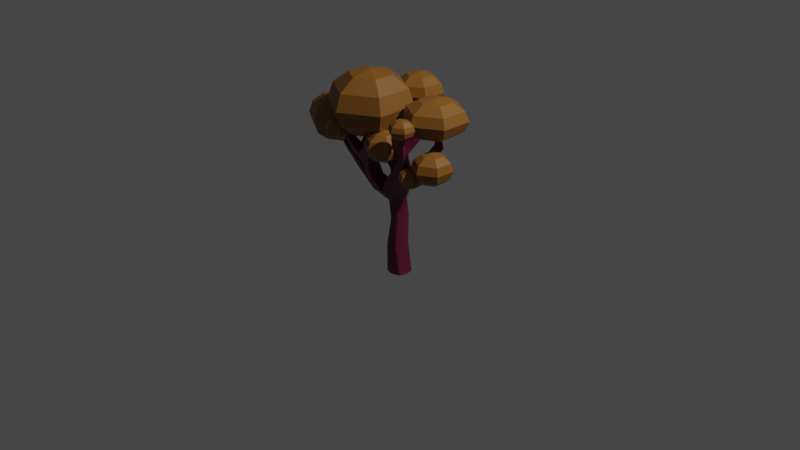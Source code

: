 # Source: arbolTarde1.blend  (saved by Blender 2.80.75; exported with 4.5.12 LTS)
import bpy
from mathutils import Matrix  # noqa: F401  (used for matrix-valued properties, if any)

bpy.ops.wm.read_factory_settings(use_empty=True)
scene = bpy.context.scene
scene.name = 'Scene'

# ---- collections
col_collection = bpy.data.collections.new('Collection'); scene.collection.children.link(col_collection)

# ---- materials (node trees are filled in below, after node groups)
mat_tronco = bpy.data.materials.new('tronco')
mat_tronco.use_transparent_shadow = False
mat_hojas = bpy.data.materials.new('Hojas')
mat_hojas.use_transparent_shadow = False

# ---- material node trees
mat_tronco.use_nodes = True; mat_tronco.node_tree.nodes.clear()
_N = mat_tronco.node_tree.nodes; _L = mat_tronco.node_tree.links
n0 = _N.new('ShaderNodeOutputMaterial'); n0.name = 'Material Output'; n0.location = (300, 300)
n1 = _N.new('ShaderNodeBsdfPrincipled'); n1.name = 'Principled BSDF'; n1.location = (10, 300)
n1.distribution = 'GGX'
n1.subsurface_method = 'BURLEY'
n1.inputs[0].default_value = (0.1299, 0.007483, 0.03607, 1.0)
n1.inputs[3].default_value = 1.45
n1.inputs[27].default_value = (0.0, 0.0, 0.0, 1.0)
n1.inputs[28].default_value = 1.0
_L.new(n1.outputs[0], n0.inputs[0])
n0.is_active_output = True
mat_hojas.use_nodes = True; mat_hojas.node_tree.nodes.clear()
_N = mat_hojas.node_tree.nodes; _L = mat_hojas.node_tree.links
n0 = _N.new('ShaderNodeOutputMaterial'); n0.name = 'Material Output'; n0.location = (300, 300)
n1 = _N.new('ShaderNodeBsdfPrincipled'); n1.name = 'Principled BSDF'; n1.location = (10, 300)
n1.distribution = 'GGX'
n1.subsurface_method = 'BURLEY'
n1.inputs[0].default_value = (0.2476, 0.1003, 0.01369, 1.0)
n1.inputs[3].default_value = 1.45
n1.inputs[27].default_value = (0.0, 0.0, 0.0, 1.0)
n1.inputs[28].default_value = 1.0
_L.new(n1.outputs[0], n0.inputs[0])
n0.is_active_output = True

# ---- world
world_world = bpy.data.worlds.new('World'); scene.world = world_world
world_world.use_nodes = True; world_world.node_tree.nodes.clear()
_N = world_world.node_tree.nodes; _L = world_world.node_tree.links
n0 = _N.new('ShaderNodeOutputWorld'); n0.name = 'World Output'; n0.location = (300, 300)
n1 = _N.new('ShaderNodeBackground'); n1.name = 'Background'; n1.location = (10, 300)
n1.inputs[0].default_value = (0.05088, 0.05088, 0.05088, 1.0)
_L.new(n1.outputs[0], n0.inputs[0])
n0.is_active_output = True
world_world.color = (0.05088, 0.05088, 0.05088)
world_world.use_sun_shadow = False
world_world.sun_shadow_jitter_overblur = 0.0

# ---- cameras
cam_camera = bpy.data.cameras.new('Camera')
cam_camera.clip_end = 100.0
cam_camera.ortho_scale = 7.314

# ---- lights
light_light = bpy.data.lights.new('Light', 'POINT')
light_light.transmission_factor = 0.0
light_light.energy = 1000.0
light_light.shadow_soft_size = 0.1
light_light.shadow_maximum_resolution = 0.006
light_light.use_absolute_resolution = True

# ---- meshes
me_mesh = bpy.data.meshes.new('Mesh')
me_mesh.from_pydata([(-0.5967, -2.04, 0.4062), (0.5839, -2.04, 0.3559), (-0.3936, 0.6671, 0.4062), (0.2215, 0.6671, 0.3559), (-0.2298, 0.6671, -0.3156), (0.209, 0.6671, -0.3718), (-0.5516, -2.04, -0.3635), (0.6137, -2.04, -0.4214), (0.3919, 0.0, 0.3559), (-0.206, 0.0, 0.4062), (-0.239, 0.0, -0.3635), (0.3093, 0.0, -0.4214), (0.1649, -1.02, 0.3559), (-0.5972, -1.02, 0.4062), (-0.538, -1.02, -0.3635), (0.2664, -1.02, -0.4214), (-1.076, 1.1, 0.9517), (0.6209, 1.121, 1.007), (0.1194, 1.121, -0.7252), (-0.4699, 1.121, -0.8538), (-0.2489, 1.1, 0.9517), (-0.06193, 1.121, -0.7482), (-0.01689, 0.6671, -0.4257), (-0.01131, 0.0, -0.5), (-0.1634, -1.02, -0.5), (-2.98e-08, -2.04, -0.5), (-2.98e-08, -2.04, 0.5), (-0.2158, -1.02, 0.5), (0.09792, 0.0, 0.5), (-0.09739, 0.6671, 0.5), (0.6973, 1.121, 0.002764), (-0.07931, 1.146, -0.01449), (-0.8706, 1.146, -0.04573), (-0.4718, 0.6671, 0.0002607), (-0.3416, 0.0, 0.0), (-0.7189, -1.02, 0.0), (-0.7472, -2.04, 0.0), (-2.98e-08, -2.04, 0.0), (0.7472, -2.04, 0.0), (0.3206, -1.02, 0.0), (0.4945, 0.0, 0.0), (0.4138, 0.6671, 0.0), (1.528, 2.341, 1.244), (2.103, 2.364, 1.13), (1.963, 2.638, 0.7538), (1.404, 2.616, 0.8675), (-1.414, 1.583, 1.24), (-0.7943, 1.577, 1.24), (-0.7687, 1.611, 0.5077), (-1.404, 1.616, 0.5077), (-1.496, 2.053, 1.369), (-0.9238, 2.065, 1.369), (-0.8975, 2.297, 0.8483), (-1.495, 2.289, 0.8483), (-1.975, 2.421, 1.622), (-1.475, 2.425, 1.622), (-1.475, 2.613, 1.198), (-1.975, 2.611, 1.198), (2.224, 2.664, 1.449), (2.624, 2.68, 1.367), (2.476, 2.879, 1.094), (2.086, 2.863, 1.176), (-0.7336, 1.951, -0.3283), (-1.472, 1.951, -0.3283), (-0.7289, 1.951, -1.071), (-1.472, 1.951, -1.071), (3.122, 2.988, 2.101), (3.51, 3.013, 2.023), (3.356, 3.239, 1.798), (2.968, 3.214, 1.876), (3.35, 3.908, 2.263), (3.601, 3.898, 2.212), (3.5, 3.916, 1.961), (3.249, 3.926, 2.011), (-2.166, 3.268, 2.217), (-1.93, 3.268, 2.217), (-1.93, 3.356, 2.017), (-2.166, 3.356, 2.017), (-0.3523, 2.516, 1.671), (-0.3446, 2.678, 1.303), (-0.762, 2.901, 1.55), (-0.762, 2.769, 1.85), (0.2543, 2.87, 1.914), (0.5244, 2.91, 1.776), (0.3481, 3.083, 1.751), (0.1282, 3.05, 1.864), (-1.079, 2.996, 0.5225), (-1.471, 2.996, 0.5225), (-1.777, 3.198, 0.7458), (-1.458, 3.198, 0.7458), (-1.311, 3.841, 0.4719), (-1.528, 3.841, 0.5184), (-1.545, 3.994, 0.6547), (-1.368, 3.994, 0.6169), (-2.824, 1.737, 0.9517), (-2.845, 1.746, 0.5418), (-3.203, 2.107, 1.001), (-3.203, 2.116, 0.5077), (-4.399, 2.495, 0.9517), (-4.42, 2.542, 0.5418), (-4.519, 2.657, 1.001), (-4.519, 2.691, 0.5077), (-0.2143, 2.631, -1.307), (-0.7924, 2.631, -1.307), (-0.2143, 2.631, -1.885), (-0.7924, 2.631, -1.885), (-0.3221, 4.12, -1.629), (-0.6847, 4.12, -1.629), (-0.3221, 4.12, -1.991), (-0.6847, 4.12, -1.991), (2.062, 1.975, -0.5058), (1.601, 1.99, -0.1886), (1.395, 1.975, -0.8581), (0.9999, 1.975, -0.5223), (3.408, 2.88, -0.5099), (3.036, 2.893, -0.253), (2.838, 2.88, -0.8522), (2.496, 2.88, -0.5773), (2.618, 4.144, -0.5905), (2.456, 4.149, -0.4785), (2.369, 4.144, -0.7396), (2.22, 4.144, -0.6198), (0.4593, 1.721, 1.098), (0.4734, 1.881, 0.4073), (1.233, 1.88, 0.3769), (1.229, 1.743, 1.069), (0.9677, 2.031, 1.171), (0.9173, 2.249, 0.6374), (1.594, 2.259, 0.5654), (1.659, 2.053, 1.1), (0.8281, 1.432, 1.038), (0.05782, 1.41, 1.025), (0.1371, 1.514, 0.1772), (0.9629, 1.501, 0.1885), (-0.9758, 1.536, -0.9998), (-0.1967, 1.536, -0.895), (-0.3737, 1.549, -0.1693), (-1.148, 1.549, -0.1906), (2.752, 2.428, -0.5079), (2.367, 2.441, -0.2208), (1.772, 2.428, -0.5498), (2.119, 2.428, -0.8551), (3.013, 3.512, -0.5502), (2.746, 3.521, -0.3657), (2.358, 3.512, -0.5986), (2.604, 3.512, -0.7959), (3.211, 3.196, -0.53), (2.891, 3.207, -0.3094), (2.427, 3.196, -0.5879), (2.721, 3.196, -0.824), (-0.472, 2.291, -1.478), (-0.472, 2.291, -0.8176), (-1.132, 2.291, -0.8176), (-1.132, 2.291, -1.478), (-0.2682, 3.375, -1.938), (-0.2682, 3.375, -1.468), (-0.7386, 3.375, -1.468), (-0.7386, 3.375, -1.938), (-0.2951, 3.748, -1.965), (-0.2951, 3.748, -1.548), (-0.7116, 3.748, -1.548), (-0.7116, 3.748, -1.965), (-0.2412, 3.003, -1.912), (-0.2412, 3.003, -1.387), (-0.7655, 3.003, -1.387), (-0.7655, 3.003, -1.912), (-1.915, 1.399, 0.9517), (-1.926, 1.405, 0.2445), (-2.294, 1.908, 0.5077), (-2.294, 1.895, 1.121), (-3.611, 2.074, 0.9517), (-3.633, 2.099, 0.5418), (-3.861, 2.389, 0.5077), (-3.861, 2.355, 1.001), (-4.005, 2.265, 0.9517), (-4.026, 2.312, 0.5418), (-4.19, 2.54, 0.5077), (-4.19, 2.506, 1.001), (-3.217, 1.924, 0.9517), (-3.239, 1.933, 0.5418), (-3.532, 2.24, 0.5077), (-3.532, 2.214, 1.001), (2.044, 1.973, 0.2781), (2.036, 1.884, 0.7254), (2.27, 2.218, 0.4), (2.314, 2.085, 0.7454), (3.023, 1.878, 0.2257), (3.034, 1.83, 0.467), (3.131, 2.01, 0.2914), (3.168, 1.939, 0.4778), (-2.498, 2.072, -0.3385), (-2.498, 2.063, -0.9157), (-2.657, 2.345, -0.4322), (-2.657, 2.345, -0.9375), (-3.489, 2.756, -0.542), (-3.493, 2.754, -0.7452), (-3.402, 2.847, -0.575), (-3.402, 2.847, -0.7528), (3.694, 2.255, 0.1898), (3.449, 2.264, 0.3839), (4.095, 2.531, 0.1886), (3.862, 2.54, 0.3642), (4.437, 2.419, 0.2404), (4.324, 2.423, 0.3326), (4.628, 2.551, 0.2399), (4.517, 2.555, 0.3232)], [], [(0, 26, 27, 13), (74, 75, 76, 77), (14, 24, 25, 6), (36, 37, 26, 0), (1, 38, 39, 12), (36, 0, 13, 35), (9, 28, 29, 2), (34, 9, 2, 33), (4, 22, 23, 10), (8, 40, 41, 3), (13, 27, 28, 9), (35, 13, 9, 34), (10, 23, 24, 14), (12, 39, 40, 8), (2, 29, 20, 16), (3, 41, 30, 17), (22, 4, 19, 21), (33, 2, 16, 32), (70, 71, 72, 73), (5, 22, 21, 18), (23, 22, 5, 11), (24, 23, 11, 15), (25, 24, 15, 7), (26, 37, 38, 1), (27, 26, 1, 12), (28, 27, 12, 8), (29, 28, 8, 3), (20, 29, 3, 17), (119, 118, 120, 121), (107, 106, 108, 109), (4, 33, 32, 19), (10, 34, 33, 4), (14, 35, 34, 10), (6, 36, 35, 14), (6, 25, 37, 36), (38, 37, 25, 7), (39, 38, 7, 15), (40, 39, 15, 11), (41, 40, 11, 5), (30, 41, 5, 18), (20, 17, 130, 131), (17, 30, 133, 130), (30, 31, 132, 133), (31, 20, 131, 132), (16, 20, 47, 46), (20, 31, 48, 47), (31, 32, 49, 48), (99, 98, 100, 101), (46, 47, 51, 50), (47, 48, 52, 51), (48, 49, 53, 52), (49, 46, 50, 53), (50, 51, 55, 54), (82, 83, 84, 85), (90, 91, 92, 93), (53, 50, 54, 57), (42, 43, 59, 58), (43, 44, 60, 59), (44, 45, 61, 60), (45, 42, 58, 61), (32, 31, 136, 137), (31, 21, 135, 136), (21, 19, 134, 135), (19, 32, 137, 134), (58, 59, 67, 66), (59, 60, 68, 67), (60, 61, 69, 68), (61, 58, 66, 69), (66, 67, 71, 70), (67, 68, 72, 71), (68, 69, 73, 72), (69, 66, 70, 73), (54, 55, 75, 74), (55, 56, 76, 75), (56, 57, 77, 76), (57, 54, 74, 77), (51, 52, 79, 78), (52, 56, 80, 79), (56, 55, 81, 80), (55, 51, 78, 81), (78, 79, 83, 82), (79, 80, 84, 83), (80, 81, 85, 84), (81, 78, 82, 85), (52, 53, 87, 86), (53, 57, 88, 87), (57, 56, 89, 88), (56, 52, 86, 89), (86, 87, 91, 90), (87, 88, 92, 91), (88, 89, 93, 92), (89, 86, 90, 93), (32, 16, 166, 167), (16, 46, 169, 166), (46, 49, 168, 169), (49, 32, 167, 168), (95, 94, 178, 179), (94, 96, 181, 178), (96, 97, 180, 181), (97, 95, 179, 180), (63, 62, 151, 152), (62, 64, 150, 151), (64, 65, 153, 150), (65, 63, 152, 153), (103, 102, 163, 164), (102, 104, 162, 163), (104, 105, 165, 162), (105, 103, 164, 165), (31, 30, 110, 111), (30, 18, 112, 110), (18, 21, 113, 112), (21, 31, 111, 113), (203, 202, 204, 205), (110, 112, 141, 138), (112, 113, 140, 141), (113, 111, 139, 140), (115, 114, 146, 147), (114, 116, 149, 146), (116, 117, 148, 149), (117, 115, 147, 148), (123, 122, 126, 127), (124, 123, 127, 128), (187, 186, 188, 189), (122, 125, 129, 126), (127, 126, 42, 45), (128, 127, 45, 44), (129, 128, 44, 43), (126, 129, 43, 42), (131, 130, 125, 122), (132, 131, 122, 123), (133, 132, 123, 124), (130, 133, 124, 125), (135, 134, 65, 64), (136, 135, 64, 62), (137, 136, 62, 63), (195, 194, 196, 197), (139, 138, 114, 115), (140, 139, 115, 117), (141, 140, 117, 116), (138, 141, 116, 114), (143, 142, 118, 119), (144, 143, 119, 121), (145, 144, 121, 120), (142, 145, 120, 118), (147, 146, 142, 143), (148, 147, 143, 144), (149, 148, 144, 145), (146, 149, 145, 142), (151, 150, 104, 102), (152, 151, 102, 103), (153, 152, 103, 105), (150, 153, 105, 104), (155, 154, 158, 159), (156, 155, 159, 160), (157, 156, 160, 161), (154, 157, 161, 158), (159, 158, 108, 106), (160, 159, 106, 107), (161, 160, 107, 109), (158, 161, 109, 108), (163, 162, 154, 155), (164, 163, 155, 156), (165, 164, 156, 157), (162, 165, 157, 154), (167, 166, 94, 95), (168, 167, 95, 97), (169, 168, 97, 96), (166, 169, 96, 94), (171, 170, 174, 175), (172, 171, 175, 176), (173, 172, 176, 177), (170, 173, 177, 174), (175, 174, 98, 99), (176, 175, 99, 101), (177, 176, 101, 100), (174, 177, 100, 98), (179, 178, 170, 171), (180, 179, 171, 172), (181, 180, 172, 173), (178, 181, 173, 170), (125, 124, 182, 183), (124, 128, 184, 182), (128, 129, 185, 184), (129, 125, 183, 185), (183, 182, 186, 187), (182, 184, 188, 186), (184, 185, 189, 188), (185, 183, 187, 189), (134, 137, 190, 191), (137, 63, 192, 190), (63, 65, 193, 192), (65, 134, 191, 193), (191, 190, 194, 195), (190, 192, 196, 194), (192, 193, 197, 196), (193, 191, 195, 197), (111, 110, 198, 199), (110, 138, 200, 198), (138, 139, 201, 200), (139, 111, 199, 201), (199, 198, 202, 203), (198, 200, 204, 202), (200, 201, 205, 204), (201, 199, 203, 205)])
me_mesh.polygons.foreach_set('use_smooth', [True] * 204)
_k = set([(0, 13), (0, 26), (0, 36), (1, 12), (1, 26), (1, 38), (2, 9), (2, 16), (3, 8), (3, 17), (4, 10), (4, 19), (5, 11), (5, 18), (6, 14), (6, 25), (6, 36), (7, 15), (7, 25), (7, 38), (8, 12), (9, 13), (10, 14), (11, 15), (16, 20), (16, 32), (16, 46), (16, 166), (17, 20), (17, 130), (18, 21), (18, 112), (19, 134), (20, 31), (20, 47), (20, 131), (21, 31), (21, 113), (21, 135), (30, 31), (30, 110), (30, 133), (31, 32), (31, 48), (31, 111), (31, 132), (31, 136), (32, 49), (32, 137), (32, 167), (42, 58), (42, 126), (43, 59), (43, 129), (44, 60), (44, 128), (45, 61), (45, 127), (46, 49), (46, 50), (46, 169), (47, 51), (48, 52), (49, 53), (49, 168), (50, 54), (51, 52), (51, 78), (52, 53), (52, 56), (52, 79), (52, 86), (53, 57), (53, 87), (54, 74), (55, 56), (55, 75), (55, 81), (56, 57), (56, 76), (56, 80), (56, 89), (57, 77), (57, 88), (58, 61), (58, 66), (59, 67), (60, 68), (61, 69), (62, 136), (62, 151), (63, 65), (63, 152), (63, 192), (64, 135), (64, 150), (65, 153), (65, 193), (66, 70), (67, 71), (68, 72), (69, 73), (70, 71), (70, 73), (71, 72), (72, 73), (74, 75), (74, 77), (75, 76), (76, 77), (78, 82), (79, 83), (80, 84), (81, 85), (82, 83), (82, 85), (83, 84), (84, 85), (86, 87), (86, 89), (86, 90), (87, 88), (87, 91), (88, 89), (88, 92), (89, 93), (90, 91), (90, 93), (91, 92), (92, 93), (94, 95), (94, 96), (94, 166), (94, 178), (95, 97), (95, 167), (95, 179), (96, 97), (96, 169), (96, 181), (97, 168), (97, 180), (98, 99), (98, 100), (98, 174), (99, 101), (99, 175), (100, 101), (100, 177), (101, 176), (102, 151), (102, 163), (103, 152), (103, 164), (104, 150), (104, 162), (105, 153), (105, 165), (106, 107), (106, 108), (106, 159), (107, 109), (107, 160), (108, 109), (108, 158), (109, 161), (110, 111), (110, 112), (110, 198), (111, 113), (111, 199), (112, 113), (112, 141), (113, 140), (114, 138), (114, 146), (115, 139), (115, 147), (116, 117), (116, 141), (116, 149), (117, 140), (117, 148), (118, 119), (118, 120), (118, 142), (119, 121), (119, 143), (120, 121), (120, 145), (121, 144), (122, 126), (122, 131), (123, 127), (123, 132), (124, 125), (124, 133), (124, 182), (125, 130), (125, 183), (128, 129), (128, 184), (129, 185), (134, 137), (134, 191), (137, 190), (138, 139), (138, 200), (139, 201), (142, 146), (143, 147), (144, 148), (145, 149), (154, 158), (154, 162), (155, 159), (155, 163), (156, 160), (156, 164), (157, 161), (157, 165), (167, 168), (170, 174), (170, 178), (171, 175), (171, 179), (172, 176), (172, 180), (173, 177), (173, 181), (182, 183), (182, 186), (183, 185), (183, 187), (184, 188), (185, 189), (186, 187), (186, 188), (187, 189), (188, 189), (190, 194), (191, 195), (192, 196), (193, 197), (194, 196), (195, 197), (196, 197), (198, 199), (198, 200), (198, 202), (199, 201), (199, 203), (200, 204), (201, 205), (202, 203), (202, 204), (203, 205), (204, 205)])
me_mesh.attributes.new('sharp_edge', 'BOOLEAN', 'EDGE').data.foreach_set('value', [ (min(e.vertices), max(e.vertices)) in _k for e in me_mesh.edges])
_uv = me_mesh.uv_layers.new(name='map1')
_uv.uv.foreach_set('vector', [0.1716, -0.4242, 0.4672, -0.4472, 0.4672, -0.4214, 0.2025, -0.4025, 0.2971, 1.062, 0.3139, 1.073, 0.2989, 1.106, 0.2815, 1.093, -0.3119, -0.372, -0.4811, -0.3647, -0.4811, -0.4085, -0.2771, -0.4062, -0.07614, -0.4176, -0.4139, -0.4796, 0.4672, -0.4472, 0.1716, -0.4242, 0.8284, -0.4382, 1.088, -0.428, 1.105, -0.4104, 0.789, -0.4232, -0.07614, -0.4176, 0.1716, -0.4242, 0.2025, -0.4025, -0.08936, -0.3953, 0.2443, -0.3383, 0.4672, -0.3476, 0.4672, -0.1269, 0.2443, -0.1086, -0.1079, -0.3309, 0.2443, -0.3383, 0.2443, -0.1086, -0.1079, -0.09446, -0.3527, 0.003639, -0.4811, 0.04563, -0.4811, -0.2444, -0.3527, -0.2733, 0.7317, -0.3765, 1.132, -0.3589, 1.132, -0.15, 0.7317, -0.1875, 0.2025, -0.4025, 0.4672, -0.4214, 0.4672, -0.3476, 0.2443, -0.3383, -0.08936, -0.3953, 0.2025, -0.4025, 0.2443, -0.3383, -0.1079, -0.3309, -0.3527, -0.2733, -0.4811, -0.2444, -0.4811, -0.3647, -0.3119, -0.372, 0.789, -0.4232, 1.105, -0.4104, 1.132, -0.3589, 0.7317, -0.3765, 0.2443, -0.1086, 0.4672, -0.1269, 0.4854, 0.5497, 0.2662, 0.5369, 0.7317, -0.1875, 1.132, -0.15, 1.064, 0.5887, 0.7068, 0.555, -0.4811, 0.04563, -0.3527, 0.003639, -0.3177, 0.5443, -0.4895, 0.5526, -0.1079, -0.09446, 0.2443, -0.1086, 0.2662, 0.5369, -0.07976, 0.6079, 0.7617, 1.082, 0.7771, 1.072, 0.7926, 1.095, 0.7766, 1.106, 1.382, 0.02563, 1.519, 0.04563, 1.511, 0.5526, 1.333, 0.5456, 1.519, -0.2444, 1.519, 0.04563, 1.382, 0.02563, 1.382, -0.2586, 1.519, -0.3647, 1.519, -0.2444, 1.382, -0.2586, 1.342, -0.3652, 1.519, -0.4085, 1.519, -0.3647, 1.342, -0.3652, 1.306, -0.4025, 0.4672, -0.4472, 1.586, -0.4796, 1.088, -0.428, 0.8284, -0.4382, 0.4672, -0.4214, 0.4672, -0.4472, 0.8284, -0.4382, 0.789, -0.4232, 0.4672, -0.3476, 0.4672, -0.4214, 0.789, -0.4232, 0.7317, -0.3765, 0.4672, -0.1269, 0.4672, -0.3476, 0.7317, -0.3765, 0.7317, -0.1875, 0.4854, 0.5497, 0.4672, -0.1269, 0.7317, -0.1875, 0.7068, 0.555, 1.112, 1.256, 1.123, 1.237, 1.159, 1.249, 1.148, 1.267, -0.4099, 1.246, -0.4532, 1.253, -0.4611, 1.209, -0.4246, 1.204, -0.3527, 0.003639, -0.1079, -0.09446, -0.07976, 0.6079, -0.3177, 0.5443, -0.3527, -0.2733, -0.1079, -0.3309, -0.1079, -0.09446, -0.3527, 0.003639, -0.3119, -0.372, -0.08936, -0.3953, -0.1079, -0.3309, -0.3527, -0.2733, -0.2771, -0.4062, -0.07614, -0.4176, -0.08936, -0.3953, -0.3119, -0.372, -0.2771, -0.4062, -0.4811, -0.4085, -0.4139, -0.4796, -0.07614, -0.4176, 1.088, -0.428, 1.586, -0.4796, 1.519, -0.4085, 1.306, -0.4025, 1.105, -0.4104, 1.088, -0.428, 1.306, -0.4025, 1.342, -0.3652, 1.132, -0.3589, 1.105, -0.4104, 1.342, -0.3652, 1.382, -0.2586, 1.132, -0.15, 1.132, -0.3589, 1.382, -0.2586, 1.382, 0.02563, 1.064, 0.5887, 1.132, -0.15, 1.382, 0.02563, 1.333, 0.5456, 0.4854, 0.5497, 0.7068, 0.555, 0.7445, 0.7574, 0.5884, 0.8185, 0.7068, 0.555, 1.064, 0.5887, 0.9799, 0.9133, 0.7445, 0.7574, 1.064, 0.5887, 1.563, 0.8788, 0.9398, 1.293, 0.9799, 0.9133, 1.563, 0.8788, 2.485, 0.5497, 2.588, 0.8185, 0.9398, 1.293, 0.2662, 0.5369, 0.4854, 0.5497, 0.3671, 0.8508, 0.2658, 0.7943, 0.4854, 0.5497, -0.4373, 0.8788, 0.2066, 1.079, 0.3671, 0.8508, -0.4373, 0.8788, -0.07976, 0.6079, 0.1133, 0.9061, 0.2066, 1.079, 0.04139, 0.8779, 0.08214, 0.8626, 0.08472, 0.8855, 0.03714, 0.9006, 0.2658, 0.7943, 0.3671, 0.8508, 0.3457, 1.011, 0.2716, 0.9596, 0.3671, 0.8508, 0.2066, 1.079, 0.2648, 1.182, 0.3457, 1.011, 0.2066, 1.079, 0.1133, 0.9061, 0.1862, 1.099, 0.2648, 1.182, 0.1133, 0.9061, 0.2658, 0.7943, 0.2716, 0.9596, 0.1862, 1.099, 0.2716, 0.9596, 0.3457, 1.011, 0.3026, 1.021, 0.2585, 0.9846, 0.5249, 1.115, 0.5626, 1.14, 0.54, 1.173, 0.5095, 1.152, 0.1085, 1.342, 0.1067, 1.318, 0.1392, 1.318, 0.1443, 1.336, 0.1862, 1.099, 0.2716, 0.9596, 0.2585, 0.9846, 0.2057, 1.072, 0.7526, 1.046, 0.8135, 1.011, 0.8082, 1.02, 0.7732, 1.041, 0.8135, 1.011, 0.8634, 1.129, 0.8352, 1.092, 0.8082, 1.02, 0.8634, 1.129, 0.7956, 1.18, 0.7979, 1.119, 0.8352, 1.092, 0.7956, 1.18, 0.7526, 1.046, 0.7732, 1.041, 0.7979, 1.119, -0.07976, 0.6079, -0.4373, 0.8788, -0.2682, 1.146, -0.1109, 0.9035, -0.4373, 0.8788, -0.4895, 0.5526, -0.4227, 0.8278, -0.2682, 1.146, -0.4895, 0.5526, -0.3177, 0.5443, -0.2921, 0.7761, -0.4227, 0.8278, -0.3177, 0.5443, -0.07976, 0.6079, -0.1109, 0.9035, -0.2921, 0.7761, 0.7732, 1.041, 0.8082, 1.02, 0.7879, 0.9708, 0.7629, 0.9833, 0.8082, 1.02, 0.8352, 1.092, 0.8003, 1.029, 0.7879, 0.9708, 0.8352, 1.092, 0.7979, 1.119, 0.774, 1.045, 0.8003, 1.029, 0.7979, 1.119, 0.7732, 1.041, 0.7629, 0.9833, 0.774, 1.045, 0.7629, 0.9833, 0.7879, 0.9708, 0.7771, 1.072, 0.7617, 1.082, 0.7879, 0.9708, 0.8003, 1.029, 0.7926, 1.095, 0.7771, 1.072, 0.8003, 1.029, 0.774, 1.045, 0.7766, 1.106, 0.7926, 1.095, 0.774, 1.045, 0.7629, 0.9833, 0.7617, 1.082, 0.7766, 1.106, 0.2585, 0.9846, 0.3026, 1.021, 0.3139, 1.073, 0.2971, 1.062, 0.3026, 1.021, 0.2501, 1.121, 0.2989, 1.106, 0.3139, 1.073, 0.2501, 1.121, 0.2057, 1.072, 0.2815, 1.093, 0.2989, 1.106, 0.2057, 1.072, 0.2585, 0.9846, 0.2971, 1.062, 0.2815, 1.093, 0.3457, 1.011, 0.2648, 1.182, 0.4263, 1.195, 0.4435, 1.09, 0.2648, 1.182, 0.2501, 1.121, 0.3787, 1.165, 0.4263, 1.195, 0.2501, 1.121, 0.3026, 1.021, 0.3984, 1.094, 0.3787, 1.165, 0.3026, 1.021, 0.3457, 1.011, 0.4435, 1.09, 0.3984, 1.094, 0.4435, 1.09, 0.4263, 1.195, 0.5626, 1.14, 0.5249, 1.115, 0.4263, 1.195, 0.3787, 1.165, 0.54, 1.173, 0.5626, 1.14, 0.3787, 1.165, 0.3984, 1.094, 0.5095, 1.152, 0.54, 1.173, 0.3984, 1.094, 0.4435, 1.09, 0.5249, 1.115, 0.5095, 1.152, 0.2648, 1.182, 0.1862, 1.099, 0.1115, 1.253, 0.1455, 1.304, 0.1862, 1.099, 0.2057, 1.072, 0.1424, 1.224, 0.1115, 1.253, 0.2057, 1.072, 0.2501, 1.121, 0.1676, 1.259, 0.1424, 1.224, 0.2501, 1.121, 0.2648, 1.182, 0.1455, 1.304, 0.1676, 1.259, 0.1455, 1.304, 0.1115, 1.253, 0.1067, 1.318, 0.1085, 1.342, 0.1115, 1.253, 0.1424, 1.224, 0.1392, 1.318, 0.1067, 1.318, 0.1424, 1.224, 0.1676, 1.259, 0.1443, 1.336, 0.1392, 1.318, 0.1676, 1.259, 0.1455, 1.304, 0.1085, 1.342, 0.1443, 1.336, -0.07976, 0.6079, 0.2662, 0.5369, 0.1712, 0.6572, 0.02514, 0.7082, 0.2662, 0.5369, 0.2658, 0.7943, 0.173, 0.8283, 0.1712, 0.6572, 0.2658, 0.7943, 0.1133, 0.9061, 0.07139, 0.8778, 0.173, 0.8283, 0.1133, 0.9061, -0.07976, 0.6079, 0.02514, 0.7082, 0.07139, 0.8778, 0.06338, 0.7379, 0.1234, 0.71, 0.1098, 0.7648, 0.05597, 0.7889, 0.1234, 0.71, 0.1164, 0.8372, 0.1065, 0.8531, 0.1098, 0.7648, 0.1164, 0.8372, 0.0519, 0.8623, 0.04722, 0.8748, 0.1065, 0.8531, 0.0519, 0.8623, 0.06338, 0.7379, 0.05597, 0.7889, 0.04722, 0.8748, -0.1313, 1.031, -0.2247, 1.174, -0.3835, 1.165, -0.2731, 1.104, -0.2247, 1.174, -0.3651, 0.988, -0.4291, 1.019, -0.3835, 1.165, -0.3651, 0.988, -0.2705, 0.9271, -0.3497, 0.9903, -0.4291, 1.019, -0.2705, 0.9271, -0.1313, 1.031, -0.2731, 1.104, -0.3497, 0.9903, -0.3768, 1.113, -0.4591, 1.133, -0.4573, 1.178, -0.3861, 1.162, -0.4591, 1.133, -0.4707, 1.032, -0.4682, 1.093, -0.4573, 1.178, -0.4707, 1.032, -0.4098, 1.02, -0.4136, 1.083, -0.4682, 1.093, -0.4098, 1.02, -0.3768, 1.113, -0.3861, 1.162, -0.4136, 1.083, 1.563, 0.8788, 1.064, 0.5887, 1.135, 0.945, 1.088, 1.034, 1.064, 0.5887, 1.333, 0.5456, 1.26, 0.9867, 1.135, 0.945, 1.333, 0.5456, 1.511, 0.5526, 1.242, 1.099, 1.26, 0.9867, 1.511, 0.5526, 1.563, 0.8788, 1.088, 1.034, 1.242, 1.099, 0.9789, 0.8692, 0.9891, 0.8611, 0.9896, 0.8756, 0.9808, 0.8832, 1.135, 0.945, 1.26, 0.9867, 1.192, 1.036, 1.105, 0.9953, 1.26, 0.9867, 1.242, 1.099, 1.166, 1.109, 1.192, 1.036, 1.242, 1.099, 1.088, 1.034, 1.069, 1.057, 1.166, 1.109, 1.059, 1.068, 1.086, 1.023, 1.094, 1.089, 1.071, 1.129, 1.086, 1.023, 1.15, 1.057, 1.152, 1.118, 1.094, 1.089, 1.15, 1.057, 1.127, 1.108, 1.132, 1.16, 1.152, 1.118, 1.127, 1.108, 1.059, 1.068, 1.071, 1.129, 1.132, 1.16, 0.8334, 1.224, 0.664, 0.9509, 0.7162, 1.014, 0.8072, 1.195, 0.9252, 1.04, 0.8334, 1.224, 0.8072, 1.195, 0.8888, 1.098, 0.9511, 0.8001, 0.9865, 0.822, 0.9773, 0.8552, 0.9512, 0.8259, 0.664, 0.9509, 0.7733, 0.8825, 0.7957, 0.9601, 0.7162, 1.014, 0.8072, 1.195, 0.7162, 1.014, 0.7526, 1.046, 0.7956, 1.18, 0.8888, 1.098, 0.8072, 1.195, 0.7956, 1.18, 0.8634, 1.129, 0.7957, 0.9601, 0.8888, 1.098, 0.8634, 1.129, 0.8135, 1.011, 0.7162, 1.014, 0.7957, 0.9601, 0.8135, 1.011, 0.7526, 1.046, 0.5884, 0.8185, 0.7445, 0.7574, 0.7733, 0.8825, 0.664, 0.9509, 0.9398, 1.293, 0.5884, 0.8185, 0.664, 0.9509, 0.8334, 1.224, 0.9799, 0.9133, 0.9398, 1.293, 0.8334, 1.224, 0.9252, 1.04, 0.7445, 0.7574, 0.9799, 0.9133, 0.9252, 1.04, 0.7733, 0.8825, -0.4227, 0.8278, -0.2921, 0.7761, -0.2705, 0.9271, -0.3651, 0.988, -0.2682, 1.146, -0.4227, 0.8278, -0.3651, 0.988, -0.2247, 1.174, -0.1109, 0.9035, -0.2682, 1.146, -0.2247, 1.174, -0.1313, 1.031, -0.1093, 0.9747, -0.08553, 0.983, -0.09161, 1.006, -0.1128, 0.9986, 1.069, 1.057, 1.105, 0.9953, 1.086, 1.023, 1.059, 1.068, 1.166, 1.109, 1.069, 1.057, 1.059, 1.068, 1.127, 1.108, 1.192, 1.036, 1.166, 1.109, 1.127, 1.108, 1.15, 1.057, 1.105, 0.9953, 1.192, 1.036, 1.15, 1.057, 1.086, 1.023, 1.083, 1.179, 1.103, 1.147, 1.123, 1.237, 1.112, 1.256, 1.137, 1.203, 1.083, 1.179, 1.112, 1.256, 1.148, 1.267, 1.154, 1.169, 1.137, 1.203, 1.148, 1.267, 1.159, 1.249, 1.103, 1.147, 1.154, 1.169, 1.159, 1.249, 1.123, 1.237, 1.071, 1.129, 1.094, 1.089, 1.103, 1.147, 1.083, 1.179, 1.132, 1.16, 1.071, 1.129, 1.083, 1.179, 1.137, 1.203, 1.152, 1.118, 1.132, 1.16, 1.137, 1.203, 1.154, 1.169, 1.094, 1.089, 1.152, 1.118, 1.154, 1.169, 1.103, 1.147, -0.3835, 1.165, -0.4291, 1.019, -0.4707, 1.032, -0.4591, 1.133, -0.2731, 1.104, -0.3835, 1.165, -0.4591, 1.133, -0.3768, 1.113, -0.3497, 0.9903, -0.2731, 1.104, -0.3768, 1.113, -0.4098, 1.02, -0.4291, 1.019, -0.3497, 0.9903, -0.4098, 1.02, -0.4707, 1.032, -0.4558, 1.21, -0.4657, 1.141, -0.4634, 1.179, -0.4544, 1.234, -0.3947, 1.198, -0.4558, 1.21, -0.4544, 1.234, -0.4026, 1.225, -0.4174, 1.133, -0.3947, 1.198, -0.4026, 1.225, -0.421, 1.172, -0.4657, 1.141, -0.4174, 1.133, -0.421, 1.172, -0.4634, 1.179, -0.4544, 1.234, -0.4634, 1.179, -0.4611, 1.209, -0.4532, 1.253, -0.4026, 1.225, -0.4544, 1.234, -0.4532, 1.253, -0.4099, 1.246, -0.421, 1.172, -0.4026, 1.225, -0.4099, 1.246, -0.4246, 1.204, -0.4634, 1.179, -0.421, 1.172, -0.4246, 1.204, -0.4611, 1.209, -0.4573, 1.178, -0.4682, 1.093, -0.4657, 1.141, -0.4558, 1.21, -0.3861, 1.162, -0.4573, 1.178, -0.4558, 1.21, -0.3947, 1.198, -0.4136, 1.083, -0.3861, 1.162, -0.3947, 1.198, -0.4174, 1.133, -0.4682, 1.093, -0.4136, 1.083, -0.4174, 1.133, -0.4657, 1.141, 0.02514, 0.7082, 0.1712, 0.6572, 0.1234, 0.71, 0.06338, 0.7379, 0.07139, 0.8778, 0.02514, 0.7082, 0.06338, 0.7379, 0.0519, 0.8623, 0.173, 0.8283, 0.07139, 0.8778, 0.0519, 0.8623, 0.1164, 0.8372, 0.1712, 0.6572, 0.173, 0.8283, 0.1164, 0.8372, 0.1234, 0.71, 0.0501, 0.8266, 0.09876, 0.806, 0.08971, 0.8377, 0.04534, 0.8553, 0.0433, 0.885, 0.0501, 0.8266, 0.04534, 0.8553, 0.03998, 0.8935, 0.09813, 0.866, 0.0433, 0.885, 0.03998, 0.8935, 0.09095, 0.8766, 0.09876, 0.806, 0.09813, 0.866, 0.09095, 0.8766, 0.08971, 0.8377, 0.04534, 0.8553, 0.08971, 0.8377, 0.08214, 0.8626, 0.04139, 0.8779, 0.03998, 0.8935, 0.04534, 0.8553, 0.04139, 0.8779, 0.03714, 0.9006, 0.09095, 0.8766, 0.03998, 0.8935, 0.03714, 0.9006, 0.08472, 0.8855, 0.08971, 0.8377, 0.09095, 0.8766, 0.08472, 0.8855, 0.08214, 0.8626, 0.05597, 0.7889, 0.1098, 0.7648, 0.09876, 0.806, 0.0501, 0.8266, 0.04722, 0.8748, 0.05597, 0.7889, 0.0501, 0.8266, 0.0433, 0.885, 0.1065, 0.8531, 0.04722, 0.8748, 0.0433, 0.885, 0.09813, 0.866, 0.1098, 0.7648, 0.1065, 0.8531, 0.09813, 0.866, 0.09876, 0.806, 0.7733, 0.8825, 0.9252, 1.04, 0.9699, 0.9543, 0.8842, 0.8937, 0.9252, 1.04, 0.8888, 1.098, 0.9483, 1.004, 0.9699, 0.9543, 0.8888, 1.098, 0.7957, 0.9601, 0.8895, 0.9364, 0.9483, 1.004, 0.7957, 0.9601, 0.7733, 0.8825, 0.8842, 0.8937, 0.8895, 0.9364, 0.8842, 0.8937, 0.9699, 0.9543, 0.9865, 0.822, 0.9511, 0.8001, 0.9699, 0.9543, 0.9483, 1.004, 0.9773, 0.8552, 0.9865, 0.822, 0.9483, 1.004, 0.8895, 0.9364, 0.9512, 0.8259, 0.9773, 0.8552, 0.8895, 0.9364, 0.8842, 0.8937, 0.9511, 0.8001, 0.9512, 0.8259, -0.2921, 0.7761, -0.1109, 0.9035, -0.08319, 0.9249, -0.1704, 0.887, -0.1109, 0.9035, -0.1313, 1.031, -0.09324, 0.9781, -0.08319, 0.9249, -0.1313, 1.031, -0.2705, 0.9271, -0.1649, 0.9474, -0.09324, 0.9781, -0.2705, 0.9271, -0.2921, 0.7761, -0.1704, 0.887, -0.1649, 0.9474, -0.1704, 0.887, -0.08319, 0.9249, -0.08553, 0.983, -0.1093, 0.9747, -0.08319, 0.9249, -0.09324, 0.9781, -0.09161, 1.006, -0.08553, 0.983, -0.09324, 0.9781, -0.1649, 0.9474, -0.1128, 0.9986, -0.09161, 1.006, -0.1649, 0.9474, -0.1704, 0.887, -0.1093, 0.9747, -0.1128, 0.9986, 1.088, 1.034, 1.135, 0.945, 0.9932, 0.8779, 0.9667, 0.8988, 1.135, 0.945, 1.105, 0.9953, 0.994, 0.9089, 0.9932, 0.8779, 1.105, 0.9953, 1.069, 1.057, 0.9726, 0.9279, 0.994, 0.9089, 1.069, 1.057, 1.088, 1.034, 0.9667, 0.8988, 0.9726, 0.9279, 0.9667, 0.8988, 0.9932, 0.8779, 0.9891, 0.8611, 0.9789, 0.8692, 0.9932, 0.8779, 0.994, 0.9089, 0.9896, 0.8756, 0.9891, 0.8611, 0.994, 0.9089, 0.9726, 0.9279, 0.9808, 0.8832, 0.9896, 0.8756, 0.9726, 0.9279, 0.9667, 0.8988, 0.9789, 0.8692, 0.9808, 0.8832])
me_mesh.materials.append(mat_tronco)
me_mesh.use_remesh_preserve_volume = False
me_mesh.use_remesh_preserve_attributes = False
me_mesh.use_mirror_vertex_groups = False
me_mesh.update()
me_mesh.normals_split_custom_set([tuple(v) for v in zip(*[iter([-0.1884, -0.01997, 0.9819, 0.08159, 0.04272, 0.9957, 0.0116, 0.02002, 0.9997, -0.2184, 0.02807, 0.9755, 0.0, 0.9147, 0.4042, 0.0, 0.9147, 0.4042, 0.0, 0.9147, 0.4042, 0.0, 0.9147, 0.4042, -0.3369, 0.02931, -0.9411, -0.1004, 0.02562, -0.9946, -0.037, 0.01123, -0.9993, -0.2827, -0.02078, -0.959, 0.0, -1.0, -2.046e-07, 0.0, -1.0, -8.218e-08, 0.0, -1.0, 5.175e-08, 0.0, -1.0, 0.0, 0.8535, 0.3538, 0.3826, 0.927, 0.3692, 0.06573, 0.9916, 0.1182, 0.05312, 0.9243, 0.08313, 0.3725, -0.9977, 0.01656, -0.06573, -0.9481, 0.013, 0.3177, -0.9347, 0.1832, 0.3046, -0.984, 0.173, -0.04245, -0.2761, 0.007056, 0.9611, 0.1301, 0.007037, 0.9915, 0.002377, -0.6061, 0.7954, -0.08319, -0.6499, 0.7555, -0.9921, 0.1095, -0.06163, -0.9587, 0.06693, 0.2763, -0.7454, -0.6663, 0.02326, -0.7654, -0.6231, -0.1613, -0.2144, -0.5009, -0.8385, -0.004433, -0.48, -0.8773, -0.08528, 0.06806, -0.994, -0.4388, 0.08892, -0.8942, 0.9316, 0.008411, 0.3633, 0.9996, 0.02103, -0.02133, 0.9111, -0.3867, -0.1425, 0.8515, -0.4861, 0.1966, -0.2184, 0.02807, 0.9755, 0.0116, 0.02002, 0.9997, 0.1301, 0.007037, 0.9915, -0.2761, 0.007056, 0.9611, -0.984, 0.173, -0.04245, -0.9347, 0.1832, 0.3046, -0.9587, 0.06693, 0.2763, -0.9921, 0.1095, -0.06163, -0.4388, 0.08892, -0.8942, -0.08528, 0.06806, -0.994, -0.1004, 0.02562, -0.9946, -0.3369, 0.02931, -0.9411, 0.9243, 0.08313, 0.3725, 0.9916, 0.1182, 0.05312, 0.9996, 0.02103, -0.02133, 0.9316, 0.008411, 0.3633, -0.08319, -0.6499, 0.7555, 0.002377, -0.6061, 0.7954, -0.002014, -0.7809, 0.6246, -0.05256, -0.7755, 0.6291, 0.8515, -0.4861, 0.1966, 0.9111, -0.3867, -0.1425, 0.6997, -0.6665, -0.2574, 0.7776, -0.6205, 0.1014, -0.004433, -0.48, -0.8773, -0.2144, -0.5009, -0.8385, 0.1087, -0.4057, -0.9075, 0.08728, -0.5607, -0.8234, -0.7654, -0.6231, -0.1613, -0.7454, -0.6663, 0.02326, -0.6652, -0.7418, -0.08479, -0.6511, -0.7286, -0.2129, 0.05193, 0.9974, 0.04962, 0.05193, 0.9974, 0.04962, 0.05193, 0.9974, 0.04962, 0.05193, 0.9974, 0.04962, 0.2069, -0.3466, -0.9149, -0.004433, -0.48, -0.8773, 0.08728, -0.5607, -0.8234, 0.1518, -0.5753, -0.8037, -0.08528, 0.06806, -0.994, -0.004433, -0.48, -0.8773, 0.2069, -0.3466, -0.9149, 0.2156, 0.04407, -0.9755, -0.1004, 0.02562, -0.9946, -0.08528, 0.06806, -0.994, 0.2156, 0.04407, -0.9755, 0.1726, 0.01097, -0.9849, -0.037, 0.01123, -0.9993, -0.1004, 0.02562, -0.9946, 0.1726, 0.01097, -0.9849, 0.1489, 0.0373, -0.9881, 0.0, -1.0, 5.175e-08, 0.0, -1.0, -8.218e-08, 0.0, -1.0, 5.068e-08, 0.0, -1.0, 1.068e-07, 0.0116, 0.02002, 0.9997, 0.08159, 0.04272, 0.9957, 0.2851, 0.08874, 0.9544, 0.3336, -0.003382, 0.9427, 0.1301, 0.007037, 0.9915, 0.0116, 0.02002, 0.9997, 0.3336, -0.003382, 0.9427, 0.4014, 0.00781, 0.9159, 0.002377, -0.6061, 0.7954, 0.1301, 0.007037, 0.9915, 0.4014, 0.00781, 0.9159, 0.2649, -0.5105, 0.818, -0.002014, -0.7809, 0.6246, 0.002377, -0.6061, 0.7954, 0.2649, -0.5105, 0.818, 0.06058, -0.7843, 0.6175, 0.001637, 0.9998, -0.02215, 0.001637, 0.9998, -0.02215, 0.001637, 0.9998, -0.02215, 0.001637, 0.9998, -0.02215, 0.0, 1.0, 0.0, 0.0, 1.0, 0.0, 0.0, 1.0, 0.0, 0.0, 1.0, 0.0, -0.7479, -0.567, -0.3451, -0.7654, -0.6231, -0.1613, -0.6511, -0.7286, -0.2129, -0.6449, -0.7113, -0.2795, -0.9051, 0.128, -0.4055, -0.9921, 0.1095, -0.06163, -0.7654, -0.6231, -0.1613, -0.7479, -0.567, -0.3451, -0.8991, 0.1642, -0.4057, -0.984, 0.173, -0.04245, -0.9921, 0.1095, -0.06163, -0.9051, 0.128, -0.4055, -0.8878, 0.01826, -0.4598, -0.9977, 0.01656, -0.06573, -0.984, 0.173, -0.04245, -0.8991, 0.1642, -0.4057, 0.0, -1.0, -4.356e-07, 0.0, -1.0, -2.087e-07, 0.0, -1.0, -8.218e-08, 0.0, -1.0, -2.046e-07, 0.0, -1.0, 5.068e-08, 0.0, -1.0, -8.218e-08, 0.0, -1.0, -2.087e-07, 0.0, -1.0, 0.0, 0.9916, 0.1182, 0.05312, 0.927, 0.3692, 0.06573, 0.9153, 0.3473, -0.2039, 0.9617, 0.1235, -0.2447, 0.9996, 0.02103, -0.02133, 0.9916, 0.1182, 0.05312, 0.9617, 0.1235, -0.2447, 0.9334, 0.02983, -0.3576, 0.9111, -0.3867, -0.1425, 0.9996, 0.02103, -0.02133, 0.9334, 0.02983, -0.3576, 0.824, -0.324, -0.4649, 0.6997, -0.6665, -0.2574, 0.9111, -0.3867, -0.1425, 0.824, -0.324, -0.4649, 0.5853, -0.6051, -0.5398, -0.03741, -0.1349, 0.9901, -0.03741, -0.1349, 0.9901, -0.0001017, -0.17, 0.9854, -0.02705, -0.1448, 0.9891, 0.7776, -0.6205, 0.1014, 0.6997, -0.6665, -0.2574, 0.7752, -0.6309, 0.03355, 0.7714, -0.6357, 0.02933, 0.02636, 0.4374, -0.8989, 0.02636, 0.4374, -0.8989, 0.01756, 0.4542, -0.8907, 0.005636, 0.4743, -0.8804, -0.7799, 0.6235, -0.05534, -0.7799, 0.6235, -0.05534, -0.7382, 0.6745, 0.008265, -0.746, 0.666, -0.003638, -0.002134, -0.517, 0.856, -0.002134, -0.517, 0.856, -0.003126, -0.4468, 0.8946, -0.001234, -0.3794, 0.9252, 0.6474, 0.7541, 0.1104, 0.6474, 0.7541, 0.1104, 0.7693, 0.6309, 0.1007, 0.8597, 0.5021, 0.09376, 0.01656, 0.7643, -0.6447, 0.01656, 0.7643, -0.6447, 0.005325, 0.5878, -0.809, 0.01211, 0.6732, -0.7393, -0.8187, -0.5734, -0.03194, -0.8187, -0.5734, -0.03194, -0.8187, -0.5734, -0.03194, -0.8187, -0.5734, -0.03194, -0.001234, -0.3794, 0.9252, -0.003126, -0.4468, 0.8946, 0.004507, -0.4534, 0.8913, 0.006446, -0.4285, 0.9035, 0.8597, 0.5021, 0.09376, 0.7693, 0.6309, 0.1007, 0.9798, 0.1836, 0.07969, 0.9798, 0.1836, 0.07969, 0.01211, 0.6732, -0.7393, 0.005325, 0.5878, -0.809, -0.001385, 0.4477, -0.8942, -0.001385, 0.4477, -0.8942, -0.9901, -0.135, -0.03744, -0.9901, -0.135, -0.03744, -0.902, -0.3985, -0.1661, -0.9166, -0.3698, -0.1518, 0.006446, -0.4285, 0.9035, 0.004507, -0.4534, 0.8913, 0.008462, -0.5656, 0.8246, 0.004664, -0.5716, 0.8205, 0.3466, 0.4702, 0.8116, 0.3466, 0.4702, 0.8116, 0.3466, 0.4702, 0.8116, 0.3466, 0.4702, 0.8116, -0.1594, 0.648, -0.7448, -0.1594, 0.648, -0.7448, -0.1594, 0.648, -0.7448, -0.1594, 0.648, -0.7448, -0.9166, -0.3698, -0.1518, -0.902, -0.3985, -0.1661, -0.893, -0.4101, -0.1853, -0.8392, -0.4955, -0.2241, 0.1508, -0.4702, 0.8696, 0.158, -0.6903, 0.7061, 0.118, -0.9209, 0.3714, 0.1409, -0.8341, 0.5334, 0.6292, -0.5472, -0.552, 0.6329, -0.5614, -0.5331, 0.6262, -0.4344, -0.6474, 0.6404, -0.3841, -0.6651, -0.1349, 0.8154, -0.5629, -0.137, 0.6663, -0.733, -0.1226, 0.9098, -0.3964, -0.1186, 0.9297, -0.3487, -0.5386, 0.646, 0.5409, -0.5283, 0.6377, 0.5606, -0.4852, 0.6026, 0.6336, -0.4852, 0.6026, 0.6336, -0.03166, 0.329, 0.9438, -0.03166, 0.329, 0.9438, -0.02641, 0.331, 0.9433, -0.01175, 0.3352, 0.9421, 0.8646, 0.4919, 0.1025, 0.8646, 0.4919, 0.1025, 0.762, 0.6415, 0.08871, 0.7803, 0.6188, 0.09115, 0.08728, -0.5607, -0.8234, 0.1087, -0.4057, -0.9075, 0.06087, -0.2169, -0.9743, 0.1443, -0.208, -0.9674, -0.6449, -0.7113, -0.2795, -0.6511, -0.7286, -0.2129, -0.6645, -0.7146, -0.2187, -0.6645, -0.7146, -0.2187, 0.1409, -0.8341, 0.5334, 0.118, -0.9209, 0.3714, 0.1875, -0.5472, 0.8157, 0.1581, -0.7885, 0.5943, 0.6404, -0.3841, -0.6651, 0.6262, -0.4344, -0.6474, 0.756, -0.2168, -0.6176, 0.7645, -0.2058, -0.6108, -0.1186, 0.9297, -0.3487, -0.1226, 0.9098, -0.3964, -0.149, 0.8371, -0.5264, -0.1808, 0.6271, -0.7576, -0.6471, 0.3496, 0.6775, -0.6471, 0.3496, 0.6775, -0.7397, 0.2662, 0.6181, -0.7287, 0.2768, 0.6263, 0.1581, -0.7885, 0.5943, 0.1875, -0.5472, 0.8157, 0.1963, -0.2206, 0.9554, 0.1963, -0.2206, 0.9554, 0.7645, -0.2058, -0.6108, 0.756, -0.2168, -0.6176, 0.8759, -0.02307, -0.4819, 0.8759, -0.02307, -0.4819, -0.1808, 0.6271, -0.7576, -0.149, 0.8371, -0.5264, -0.1951, 0.2631, -0.9448, -0.1951, 0.2631, -0.9448, -0.7287, 0.2768, 0.6263, -0.7397, 0.2662, 0.6181, -0.8323, 0.1626, 0.5299, -0.8323, 0.1626, 0.5299, 0.004664, -0.5716, 0.8205, 0.008462, -0.5656, 0.8246, 0.002991, -0.5753, 0.8179, 0.002991, -0.5753, 0.8179, 0.9121, 0.3746, 0.1665, 0.9121, 0.3746, 0.1665, 0.9121, 0.3746, 0.1665, 0.9121, 0.3746, 0.1665, -0.002435, 0.7398, -0.6728, -0.002435, 0.7398, -0.6728, -0.002435, 0.7398, -0.6728, -0.002435, 0.7398, -0.6728, -0.8392, -0.4955, -0.2241, -0.893, -0.4101, -0.1853, -0.9828, -0.1685, -0.07527, -0.9828, -0.1685, -0.07527, 0.6842, -0.6757, -0.2743, 0.6842, -0.6757, -0.2743, 0.6103, -0.7573, -0.2327, 0.578, -0.7872, -0.2148, 0.01751, 0.7564, -0.6538, 0.01751, 0.7564, -0.6538, 0.04442, 0.7286, -0.6835, 0.06941, 0.7012, -0.7096, -0.4954, 0.7939, 0.3526, -0.4954, 0.7939, 0.3526, -0.3955, 0.8637, 0.3123, -0.407, 0.8567, 0.317, 0.008462, -0.5656, 0.8246, 0.004507, -0.4534, 0.8913, -0.00771, -0.465, 0.8853, 0.001872, -0.518, 0.8554, 0.578, -0.7872, -0.2148, 0.6103, -0.7573, -0.2327, 0.4198, -0.8983, -0.1299, 0.4198, -0.8983, -0.1299, 0.06941, 0.7012, -0.7096, 0.04442, 0.7286, -0.6835, 0.13, 0.6272, -0.7679, 0.13, 0.6272, -0.7679, -0.407, 0.8567, 0.317, -0.3955, 0.8637, 0.3123, -0.2431, 0.9381, 0.2465, -0.2431, 0.9381, 0.2465, 0.001872, -0.518, 0.8554, -0.00771, -0.465, 0.8853, -0.02914, -0.317, 0.948, -0.02914, -0.317, 0.948, 0.003551, -0.42, -0.9075, 0.003551, -0.42, -0.9075, 0.003551, -0.42, -0.9075, 0.003551, -0.42, -0.9075, -0.682, -0.2872, -0.6726, -0.682, -0.2872, -0.6726, -0.682, -0.2872, -0.6726, -0.682, -0.2872, -0.6726, -0.001808, 0.6114, 0.7913, -0.001808, 0.6114, 0.7913, -0.001808, 0.6114, 0.7913, -0.001808, 0.6114, 0.7913, 0.6263, 0.4612, 0.6285, 0.6263, 0.4612, 0.6285, 0.6263, 0.4612, 0.6285, 0.6263, 0.4612, 0.6285, -0.076, -0.0453, -0.9961, -0.076, -0.0453, -0.9961, -0.076, -0.0453, -0.9961, -0.076, -0.0453, -0.9961, -0.7251, 0.0376, -0.6876, -0.7251, 0.0376, -0.6876, -0.7251, 0.0376, -0.6876, -0.7251, 0.0376, -0.6876, 0.07551, 0.1216, 0.9897, 0.07551, 0.1216, 0.9897, 0.07551, 0.1216, 0.9897, 0.07551, 0.1216, 0.9897, 0.7019, 0.1373, 0.6989, 0.7019, 0.1373, 0.6989, 0.7019, 0.1373, 0.6989, 0.7019, 0.1373, 0.6989, -0.2907, -0.9548, -0.06234, -0.2907, -0.9548, -0.06234, -0.3193, -0.9472, -0.03027, -0.3148, -0.9485, -0.03513, -0.2527, -0.5561, 0.7918, -0.2527, -0.5561, 0.7918, -0.1955, -0.43, 0.8814, -0.2399, -0.5286, 0.8143, 0.3205, 0.9466, 0.03483, 0.3205, 0.9466, 0.03483, 0.2727, 0.9617, 0.02701, 0.277, 0.9605, 0.02767, 0.08659, 0.6867, -0.7218, 0.08659, 0.6867, -0.7218, 0.08659, 0.6867, -0.7218, 0.08659, 0.6867, -0.7218, -0.4296, -0.903, 0.002715, -0.4296, -0.903, 0.002715, -0.4015, -0.9158, -0.008024, -0.3994, -0.9167, -0.008821, -0.1033, -0.2534, 0.9618, -0.1033, -0.2534, 0.9618, -0.1086, -0.2709, 0.9565, -0.1039, -0.2555, 0.9612, 0.3305, 0.9432, 0.03291, 0.3305, 0.9432, 0.03291, 0.3669, 0.9292, 0.04397, 0.366, 0.9296, 0.04372, -0.0727, -0.1692, -0.9829, -0.0727, -0.1692, -0.9829, -0.07332, -0.1703, -0.9827, -0.07784, -0.1792, -0.9807, 0.01455, 0.4889, 0.8722, -0.007266, 0.6161, 0.7876, 0.0, 0.8215, 0.5703, 0.0, 0.8215, 0.5703, 0.8275, 0.558, 0.06158, 0.9996, -0.01044, 0.02601, 0.7967, -0.6044, 0.000678, 0.7966, -0.6044, 0.002034, 0.04107, -0.5073, -0.8608, -0.09847, -0.4093, -0.9071, 0.0, -0.7678, -0.6407, 0.0, -0.7678, -0.6407, -0.7069, 0.7073, -1.768e-07, -0.7069, 0.7073, -1.768e-07, -0.7069, 0.7073, -1.331e-07, -0.7069, 0.7073, -4.885e-08, 1.043e-07, 0.6833, 0.7301, 4.154e-07, 0.604, 0.797, 0.0, 0.211, 0.9775, 0.0, 0.211, 0.9775, 0.9068, -0.4216, -5.364e-07, 0.9794, -0.2021, 2.3e-06, 0.9974, 0.07215, 0.0, 0.9974, 0.07215, 0.0, -1.438e-06, -0.4884, -0.8726, -4.157e-06, -0.5953, -0.8035, 0.0, -0.07105, -0.9975, 0.0, -0.07105, -0.9975, -0.9289, 0.3702, 1.352e-06, -0.8318, 0.555, -2.202e-06, -0.9974, 0.07215, 0.0, -0.9974, 0.07215, 0.0, 0.2345, -0.02985, 0.9716, 0.2345, -0.02985, 0.9716, 0.2345, -0.02985, 0.9716, 0.2345, -0.02985, 0.9716, 0.6997, -0.6665, -0.2574, 0.5853, -0.6051, -0.5398, 0.4001, -0.792, -0.4612, 0.4001, -0.792, -0.4612, -0.3907, 0.5741, -0.7196, -0.3907, 0.5741, -0.7196, -0.3907, 0.5741, -0.7196, -0.3907, 0.5741, -0.7196, -0.513, 0.8212, 0.2497, -0.513, 0.8212, 0.2497, -0.513, 0.8212, 0.2497, -0.513, 0.8212, 0.2497, 0.4574, -0.6444, 0.6129, 0.4574, -0.6444, 0.6129, 0.4574, -0.6444, 0.6129, 0.4574, -0.6444, 0.6129, 0.3865, -0.5975, -0.7026, 0.3808, -0.5949, -0.7079, 0.3845, -0.5964, -0.7046, 0.3979, -0.6009, -0.6933, -0.4485, 0.7274, -0.5194, -0.4485, 0.7274, -0.5194, -0.4501, 0.7227, -0.5245, -0.4525, 0.7144, -0.5337, -0.3709, 0.673, 0.64, -0.3604, 0.652, 0.6671, -0.3529, 0.6095, 0.7099, -0.3758, 0.667, 0.6434, 0.527, -0.3751, 0.7626, 0.5526, -0.2494, 0.7952, 0.5339, 0.3821, 0.7543, 0.5339, 0.3821, 0.7543, 0.4856, -0.2762, -0.8294, 0.463, -0.3907, -0.7956, 0.4973, 0.2583, -0.8282, 0.4973, 0.2583, -0.8282, -0.618, -0.1607, -0.7696, -0.618, -0.1607, -0.7696, -0.618, -0.1607, -0.7696, -0.618, -0.1607, -0.7696, -0.4503, 0.4805, 0.7526, -0.4765, 0.3717, 0.7967, -0.5116, -0.08282, 0.8552, -0.5116, -0.08282, 0.8552, -0.6604, 0.7364, 0.1471, -0.6552, 0.7388, 0.1581, -0.5967, 0.7201, 0.354, -0.5989, 0.7242, 0.3419, -0.06122, 0.5305, -0.8455, -0.01972, 0.5043, -0.8633, -0.07923, 0.5528, -0.8295, -0.1303, 0.5722, -0.8097, 0.7215, -0.6417, -0.2601, 0.7215, -0.6417, -0.2601, 0.7215, -0.6417, -0.2601, 0.7215, -0.6417, -0.2601, 0.02502, -0.1995, 0.9796, 0.1099, -0.3125, 0.9435, 0.2493, -0.4833, 0.8392, 0.08506, -0.2909, 0.953, -0.5989, 0.7242, 0.3419, -0.5967, 0.7201, 0.354, -0.5283, 0.6377, 0.5606, -0.5386, 0.646, 0.5409, -0.1303, 0.5722, -0.8097, -0.07923, 0.5528, -0.8295, -0.137, 0.6663, -0.733, -0.1349, 0.8154, -0.5629, 0.6425, -0.6083, -0.466, 0.6425, -0.6083, -0.466, 0.6329, -0.5614, -0.5331, 0.6292, -0.5472, -0.552, 0.08506, -0.2909, 0.953, 0.2493, -0.4833, 0.8392, 0.158, -0.6903, 0.7061, 0.1508, -0.4702, 0.8696, -0.02705, -0.1448, 0.9891, -0.0001017, -0.17, 0.9854, 0.1099, -0.3125, 0.9435, 0.02502, -0.1995, 0.9796, -0.746, 0.666, -0.003638, -0.7382, 0.6745, 0.008265, -0.6552, 0.7388, 0.1581, -0.6604, 0.7364, 0.1471, 0.005636, 0.4743, -0.8804, 0.01756, 0.4542, -0.8907, -0.01972, 0.5043, -0.8633, -0.06122, 0.5305, -0.8455, 0.7714, -0.6357, 0.02933, 0.7752, -0.6309, 0.03355, 0.7207, -0.6927, -0.02744, 0.7207, -0.6927, -0.02744, 0.1443, -0.208, -0.9674, 0.06087, -0.2169, -0.9743, -0.09847, -0.4093, -0.9071, 0.04107, -0.5073, -0.8608, 0.7803, 0.6188, 0.09115, 0.762, 0.6415, 0.08871, 0.9996, -0.01044, 0.02601, 0.8275, 0.558, 0.06158, -0.01175, 0.3352, 0.9421, -0.02641, 0.331, 0.9433, -0.007266, 0.6161, 0.7876, 0.01455, 0.4889, 0.8722, -0.6087, -0.7933, 0.01451, -0.6012, -0.799, 0.01445, -0.7178, 0.6962, 0.003411, -0.7178, 0.6962, 0.003411, 0.4415, -0.6226, 0.6461, 0.4415, -0.6226, 0.6461, 0.5526, -0.2494, 0.7952, 0.527, -0.3751, 0.7626, -0.3758, 0.667, 0.6434, -0.3529, 0.6095, 0.7099, -0.4765, 0.3717, 0.7967, -0.4503, 0.4805, 0.7526, -0.4525, 0.7144, -0.5337, -0.4501, 0.7227, -0.5245, -0.4538, 0.7089, -0.5398, -0.4538, 0.7089, -0.5398, 0.3979, -0.6009, -0.6933, 0.3845, -0.5964, -0.7046, 0.463, -0.3907, -0.7956, 0.4856, -0.2762, -0.8294, 0.5339, 0.3821, 0.7543, 0.5339, 0.3821, 0.7543, 0.5339, 0.3821, 0.7543, 0.5339, 0.3821, 0.7543, -0.5116, -0.08282, 0.8552, -0.5116, -0.08282, 0.8552, -0.5116, -0.08282, 0.8552, -0.5116, -0.08282, 0.8552, -0.618, -0.1607, -0.7696, -0.618, -0.1607, -0.7696, -0.618, -0.1607, -0.7696, -0.618, -0.1607, -0.7696, 0.4973, 0.2583, -0.8282, 0.4973, 0.2583, -0.8282, 0.4973, 0.2583, -0.8282, 0.4973, 0.2583, -0.8282, 0.5339, 0.3821, 0.7543, 0.5339, 0.3821, 0.7543, 0.5339, 0.3821, 0.7543, 0.5339, 0.3821, 0.7543, -0.5116, -0.08282, 0.8552, -0.5116, -0.08282, 0.8552, -0.5116, -0.08282, 0.8552, -0.5116, -0.08282, 0.8552, -0.618, -0.1607, -0.7696, -0.618, -0.1607, -0.7696, -0.618, -0.1607, -0.7696, -0.618, -0.1607, -0.7696, 0.4973, 0.2583, -0.8282, 0.4973, 0.2583, -0.8282, 0.4973, 0.2583, -0.8282, 0.4973, 0.2583, -0.8282, 0.7966, -0.6044, 0.002034, 0.7967, -0.6044, 0.000678, 0.9794, -0.2021, 2.3e-06, 0.9068, -0.4216, -5.364e-07, 0.0, 0.8215, 0.5703, 0.0, 0.8215, 0.5703, 4.154e-07, 0.604, 0.797, 1.043e-07, 0.6833, 0.7301, -0.7069, 0.7073, -4.885e-08, -0.7069, 0.7073, -1.331e-07, -0.8318, 0.555, -2.202e-06, -0.9289, 0.3702, 1.352e-06, 0.0, -0.7678, -0.6407, 0.0, -0.7678, -0.6407, -4.157e-06, -0.5953, -0.8035, -1.438e-06, -0.4884, -0.8726, 0.9974, 0.07215, 0.0, 0.9974, 0.07215, 0.0, 0.9974, 0.07215, 0.0, 0.9974, 0.07215, 0.0, 0.0, 0.211, 0.9775, 0.0, 0.211, 0.9775, 0.0, 0.211, 0.9775, 0.0, 0.211, 0.9775, -0.9974, 0.07215, 0.0, -0.9974, 0.07215, 0.0, -0.9974, 0.07215, 0.0, -0.9974, 0.07215, 0.0, 0.0, -0.07105, -0.9975, 0.0, -0.07105, -0.9975, 0.0, -0.07105, -0.9975, 0.0, -0.07105, -0.9975, 0.9974, 0.07215, 0.0, 0.9974, 0.07215, 0.0, 0.9974, 0.07215, 0.0, 0.9974, 0.07215, 0.0, 0.0, 0.211, 0.9775, 0.0, 0.211, 0.9775, 0.0, 0.211, 0.9775, 0.0, 0.211, 0.9775, -0.9974, 0.07215, 0.0, -0.9974, 0.07215, 0.0, -0.9974, 0.07215, 0.0, -0.9974, 0.07215, 0.0, 0.0, -0.07105, -0.9975, 0.0, -0.07105, -0.9975, 0.0, -0.07105, -0.9975, 0.0, -0.07105, -0.9975, 0.9974, 0.07215, 0.0, 0.9974, 0.07215, 0.0, 0.9974, 0.07215, 0.0, 0.9974, 0.07215, 0.0, 0.0, 0.211, 0.9775, 0.0, 0.211, 0.9775, 0.0, 0.211, 0.9775, 0.0, 0.211, 0.9775, -0.9974, 0.07215, 0.0, -0.9974, 0.07215, 0.0, -0.9974, 0.07215, 0.0, -0.9974, 0.07215, 0.0, 0.0, -0.07105, -0.9975, 0.0, -0.07105, -0.9975, 0.0, -0.07105, -0.9975, 0.0, -0.07105, -0.9975, -0.3148, -0.9485, -0.03513, -0.3193, -0.9472, -0.03027, -0.3485, -0.9373, -0.002029, -0.3485, -0.9373, -0.002029, -0.1096, 0.1658, -0.9801, -0.1096, 0.1658, -0.9801, -0.1096, 0.1658, -0.9801, -0.1096, 0.1658, -0.9801, 0.277, 0.9605, 0.02767, 0.2727, 0.9617, 0.02701, 0.2245, 0.9743, 0.01986, 0.2245, 0.9743, 0.01986, -0.2399, -0.5286, 0.8143, -0.1955, -0.43, 0.8814, -0.1758, -0.3835, 0.9067, -0.1758, -0.3835, 0.9067, -0.4159, -0.9086, -0.0378, -0.412, -0.9105, -0.0362, -0.4783, -0.876, -0.06261, -0.4813, -0.8742, -0.06372, -0.09978, -0.2019, -0.9743, -0.08208, -0.1841, -0.9795, -0.1088, -0.2141, -0.9707, -0.1352, -0.2577, -0.9567, 0.4094, 0.9105, 0.05854, 0.4096, 0.9104, 0.05868, 0.4172, 0.9067, 0.06251, 0.4172, 0.9067, 0.06251, -0.1136, -0.2765, 0.9543, -0.1355, -0.2921, 0.9467, -0.1856, -0.3566, 0.9156, -0.1472, -0.3048, 0.941, -0.4813, -0.8742, -0.06372, -0.4783, -0.876, -0.06261, -0.5032, -0.8612, -0.07193, -0.5032, -0.8612, -0.07193, -0.1352, -0.2577, -0.9567, -0.1088, -0.2141, -0.9707, -0.1433, -0.2716, -0.9517, -0.1433, -0.2716, -0.9517, 0.4172, 0.9067, 0.06251, 0.4172, 0.9067, 0.06251, 0.4172, 0.9067, 0.06251, 0.4172, 0.9067, 0.06251, -0.1472, -0.3048, 0.941, -0.1856, -0.3566, 0.9156, -0.1963, -0.372, 0.9072, -0.1963, -0.372, 0.9072, -0.3994, -0.9167, -0.008821, -0.4015, -0.9158, -0.008024, -0.412, -0.9105, -0.0362, -0.4159, -0.9086, -0.0378, -0.07784, -0.1792, -0.9807, -0.07332, -0.1703, -0.9827, -0.08208, -0.1841, -0.9795, -0.09978, -0.2019, -0.9743, 0.366, 0.9296, 0.04372, 0.3669, 0.9292, 0.04397, 0.4096, 0.9104, 0.05868, 0.4094, 0.9105, 0.05854, -0.1039, -0.2555, 0.9612, -0.1086, -0.2709, 0.9565, -0.1355, -0.2921, 0.9467, -0.1136, -0.2765, 0.9543, 0.08857, -0.9772, -0.1929, 0.08857, -0.9772, -0.1929, 0.08857, -0.9772, -0.1929, 0.08857, -0.9772, -0.1929, -0.06122, 0.5305, -0.8455, -0.1303, 0.5722, -0.8097, -0.06938, 0.4931, -0.8672, -0.1246, 0.531, -0.8381, 0.1398, 0.9297, 0.3408, 0.1398, 0.9297, 0.3408, 0.1823, 0.9256, 0.3317, 0.1904, 0.9245, 0.3301, 0.2493, -0.4833, 0.8392, 0.1099, -0.3125, 0.9435, 0.3968, -0.6177, 0.679, 0.3968, -0.6177, 0.679, -0.1035, -0.9757, -0.1933, -0.1035, -0.9757, -0.1933, -0.1035, -0.9757, -0.1933, -0.1035, -0.9757, -0.1933, -0.1246, 0.531, -0.8381, -0.06938, 0.4931, -0.8672, -0.004624, 0.4483, -0.8939, -0.004624, 0.4483, -0.8939, 0.1904, 0.9245, 0.3301, 0.1823, 0.9256, 0.3317, 0.2573, 0.9143, 0.3128, 0.2573, 0.9143, 0.3128, 0.2153, -0.3771, 0.9008, 0.2153, -0.3771, 0.9008, 0.2153, -0.3771, 0.9008, 0.2153, -0.3771, 0.9008, -0.3425, -0.9391, -0.02828, -0.3425, -0.9391, -0.02828, -0.4185, -0.9082, -0.009258, -0.4197, -0.9076, -0.007401, -0.01175, 0.3352, 0.9421, 0.01455, 0.4889, 0.8722, 0.03711, 0.3377, 0.9405, 0.03178, 0.3425, 0.939, 0.3159, 0.9488, 0.0, 0.3159, 0.9488, 0.0, 0.3774, 0.9261, -1.198e-06, 0.3795, 0.9252, 3.749e-06, -0.09847, -0.4093, -0.9071, 0.06087, -0.2169, -0.9743, -0.182, -0.2646, -0.947, -0.237, -0.1701, -0.9565, -0.4197, -0.9076, -0.007401, -0.4185, -0.9082, -0.009258, -0.6012, -0.799, 0.01445, -0.6087, -0.7933, 0.01451, 0.03178, 0.3425, 0.939, 0.03711, 0.3377, 0.9405, 0.04117, 0.3352, 0.9412, 0.04117, 0.3352, 0.9412, 0.3795, 0.9252, 3.749e-06, 0.3774, 0.9261, -1.198e-06, 0.558, 0.8299, 0.0, 0.558, 0.8299, 0.0, -0.237, -0.1701, -0.9565, -0.182, -0.2646, -0.947, -0.2799, -0.1251, -0.9518, -0.2799, -0.1251, -0.9518, 0.09261, -0.9804, 0.1737, 0.09261, -0.9804, 0.1737, 0.09261, -0.9804, 0.1737, 0.09261, -0.9804, 0.1737, 0.3865, -0.5975, -0.7026, 0.3979, -0.6009, -0.6933, 0.4006, -0.6027, -0.6901, 0.4006, -0.6027, -0.6901, -0.03071, 0.9955, -0.08921, -0.03071, 0.9955, -0.08921, -0.0282, 0.9959, -0.08582, -0.0303, 0.9956, -0.08842, -0.3529, 0.6095, 0.7099, -0.3604, 0.652, 0.6671, -0.3236, 0.5778, 0.7493, -0.3236, 0.5778, 0.7493, 0.1888, -0.9412, 0.2801, 0.1888, -0.9412, 0.2801, 0.1888, -0.9412, 0.2801, 0.1888, -0.9412, 0.2801, 0.1002, -0.1495, -0.9837, 0.1002, -0.1495, -0.9837, 0.1002, -0.1495, -0.9837, 0.1002, -0.1495, -0.9837, -0.0303, 0.9956, -0.08842, -0.0282, 0.9959, -0.08582, -0.02764, 0.996, -0.0848, -0.02764, 0.996, -0.0848, 0.0627, -0.02217, 0.9978, 0.0627, -0.02217, 0.9978, 0.0627, -0.02217, 0.9978, 0.0627, -0.02217, 0.9978])] * 3)])
me_sphere = bpy.data.meshes.new('Sphere')
me_sphere.from_pydata([(0.0, 0.5, 0.866), (0.0, 0.866, 0.5), (0.0, 1.0, -4.371e-08), (0.0, 0.866, -0.5), (0.0, 0.5, -0.866), (-1.308e-07, 7.55e-08, 1.0), (0.433, 0.25, 0.866), (0.75, 0.433, 0.5), (0.866, 0.5, -4.371e-08), (0.75, 0.433, -0.5), (0.433, 0.25, -0.866), (0.433, -0.25, 0.866), (0.75, -0.433, 0.5), (0.866, -0.5, -4.371e-08), (0.75, -0.433, -0.5), (0.433, -0.25, -0.866), (-8.606e-08, -0.5, 0.866), (-1.308e-07, -0.866, 0.5), (-1.308e-07, -1.0, -4.371e-08), (-7.116e-08, -0.866, -0.5), (-1.01e-07, -0.5, -0.866), (0.0, 1.51e-07, -1.0), (-0.433, -0.25, 0.866), (-0.75, -0.433, 0.5), (-0.866, -0.5, -4.371e-08), (-0.75, -0.433, -0.5), (-0.433, -0.25, -0.866), (-0.433, 0.25, 0.866), (-0.75, 0.433, 0.5), (-0.866, 0.5, -4.371e-08), (-0.75, 0.433, -0.5), (-0.433, 0.25, -0.866)], [], [(2, 1, 7, 8), (0, 5, 6), (21, 4, 10), (3, 2, 8, 9), (1, 0, 6, 7), (4, 3, 9, 10), (21, 10, 15), (9, 8, 13, 14), (7, 6, 11, 12), (10, 9, 14, 15), (8, 7, 12, 13), (6, 5, 11), (21, 15, 20), (14, 13, 18, 19), (12, 11, 16, 17), (15, 14, 19, 20), (13, 12, 17, 18), (11, 5, 16), (19, 18, 24, 25), (17, 16, 22, 23), (20, 19, 25, 26), (18, 17, 23, 24), (16, 5, 22), (21, 20, 26), (23, 22, 27, 28), (26, 25, 30, 31), (24, 23, 28, 29), (22, 5, 27), (21, 26, 31), (25, 24, 29, 30), (31, 30, 3, 4), (29, 28, 1, 2), (27, 5, 0), (21, 31, 4), (30, 29, 2, 3), (28, 27, 0, 1)])
_uv = me_sphere.uv_layers.new(name='UVMap')
_uv.uv.foreach_set('vector', [0.6667, 0.5, 0.6667, 0.6667, 0.5, 0.6667, 0.5, 0.5, 0.6667, 0.8333, 0.5833, 1.0, 0.5, 0.8333, 0.5833, 0.0, 0.6667, 0.1667, 0.5, 0.1667, 0.6667, 0.3333, 0.6667, 0.5, 0.5, 0.5, 0.5, 0.3333, 0.6667, 0.6667, 0.6667, 0.8333, 0.5, 0.8333, 0.5, 0.6667, 0.6667, 0.1667, 0.6667, 0.3333, 0.5, 0.3333, 0.5, 0.1667, 0.4167, 0.0, 0.5, 0.1667, 0.3333, 0.1667, 0.5, 0.3333, 0.5, 0.5, 0.3333, 0.5, 0.3333, 0.3333, 0.5, 0.6667, 0.5, 0.8333, 0.3333, 0.8333, 0.3333, 0.6667, 0.5, 0.1667, 0.5, 0.3333, 0.3333, 0.3333, 0.3333, 0.1667, 0.5, 0.5, 0.5, 0.6667, 0.3333, 0.6667, 0.3333, 0.5, 0.5, 0.8333, 0.4167, 1.0, 0.3333, 0.8333, 0.25, 0.0, 0.3333, 0.1667, 0.1667, 0.1667, 0.3333, 0.3333, 0.3333, 0.5, 0.1667, 0.5, 0.1667, 0.3333, 0.3333, 0.6667, 0.3333, 0.8333, 0.1667, 0.8333, 0.1667, 0.6667, 0.3333, 0.1667, 0.3333, 0.3333, 0.1667, 0.3333, 0.1667, 0.1667, 0.3333, 0.5, 0.3333, 0.6667, 0.1667, 0.6667, 0.1667, 0.5, 0.3333, 0.8333, 0.25, 1.0, 0.1667, 0.8333, 0.1667, 0.3333, 0.1667, 0.5, 2.98e-08, 0.5, 2.98e-08, 0.3333, 0.1667, 0.6667, 0.1667, 0.8333, 0.0, 0.8333, 0.0, 0.6667, 0.1667, 0.1667, 0.1667, 0.3333, 2.98e-08, 0.3333, 0.0, 0.1667, 0.1667, 0.5, 0.1667, 0.6667, 0.0, 0.6667, 2.98e-08, 0.5, 0.1667, 0.8333, 0.08333, 1.0, 0.0, 0.8333, 0.08333, 0.0, 0.1667, 0.1667, 0.0, 0.1667, 1.0, 0.6667, 1.0, 0.8333, 0.8333, 0.8333, 0.8333, 0.6667, 1.0, 0.1667, 1.0, 0.3333, 0.8333, 0.3333, 0.8333, 0.1667, 1.0, 0.5, 1.0, 0.6667, 0.8333, 0.6667, 0.8333, 0.5, 1.0, 0.8333, 0.9167, 1.0, 0.8333, 0.8333, 0.9167, 0.0, 1.0, 0.1667, 0.8333, 0.1667, 1.0, 0.3333, 1.0, 0.5, 0.8333, 0.5, 0.8333, 0.3333, 0.8333, 0.1667, 0.8333, 0.3333, 0.6667, 0.3333, 0.6667, 0.1667, 0.8333, 0.5, 0.8333, 0.6667, 0.6667, 0.6667, 0.6667, 0.5, 0.8333, 0.8333, 0.75, 1.0, 0.6667, 0.8333, 0.75, 0.0, 0.8333, 0.1667, 0.6667, 0.1667, 0.8333, 0.3333, 0.8333, 0.5, 0.6667, 0.5, 0.6667, 0.3333, 0.8333, 0.6667, 0.8333, 0.8333, 0.6667, 0.8333, 0.6667, 0.6667])
me_sphere.materials.append(mat_hojas)
me_sphere.use_remesh_preserve_volume = False
me_sphere.use_remesh_preserve_attributes = False
me_sphere.use_mirror_vertex_groups = False
me_sphere.update()
me_sphere_001 = bpy.data.meshes.new('Sphere.001')
me_sphere_001.from_pydata([(0.0, 0.5, 0.866), (0.0, 0.866, 0.5), (0.0, 1.0, -4.371e-08), (0.0, 0.866, -0.5), (0.0, 0.5, -0.866), (-1.308e-07, 7.55e-08, 1.0), (0.433, 0.25, 0.866), (0.75, 0.433, 0.5), (0.866, 0.5, -4.371e-08), (0.75, 0.433, -0.5), (0.433, 0.25, -0.866), (0.433, -0.25, 0.866), (0.75, -0.433, 0.5), (0.866, -0.5, -4.371e-08), (0.75, -0.433, -0.5), (0.433, -0.25, -0.866), (-8.606e-08, -0.5, 0.866), (-1.308e-07, -0.866, 0.5), (-1.308e-07, -1.0, -4.371e-08), (-7.116e-08, -0.866, -0.5), (-1.01e-07, -0.5, -0.866), (0.0, 1.51e-07, -1.0), (-0.433, -0.25, 0.866), (-0.75, -0.433, 0.5), (-0.866, -0.5, -4.371e-08), (-0.75, -0.433, -0.5), (-0.433, -0.25, -0.866), (-0.433, 0.25, 0.866), (-0.75, 0.433, 0.5), (-0.866, 0.5, -4.371e-08), (-0.75, 0.433, -0.5), (-0.433, 0.25, -0.866)], [], [(2, 1, 7, 8), (0, 5, 6), (21, 4, 10), (3, 2, 8, 9), (1, 0, 6, 7), (4, 3, 9, 10), (21, 10, 15), (9, 8, 13, 14), (7, 6, 11, 12), (10, 9, 14, 15), (8, 7, 12, 13), (6, 5, 11), (21, 15, 20), (14, 13, 18, 19), (12, 11, 16, 17), (15, 14, 19, 20), (13, 12, 17, 18), (11, 5, 16), (19, 18, 24, 25), (17, 16, 22, 23), (20, 19, 25, 26), (18, 17, 23, 24), (16, 5, 22), (21, 20, 26), (23, 22, 27, 28), (26, 25, 30, 31), (24, 23, 28, 29), (22, 5, 27), (21, 26, 31), (25, 24, 29, 30), (31, 30, 3, 4), (29, 28, 1, 2), (27, 5, 0), (21, 31, 4), (30, 29, 2, 3), (28, 27, 0, 1)])
_uv = me_sphere_001.uv_layers.new(name='UVMap')
_uv.uv.foreach_set('vector', [0.6667, 0.5, 0.6667, 0.6667, 0.5, 0.6667, 0.5, 0.5, 0.6667, 0.8333, 0.5833, 1.0, 0.5, 0.8333, 0.5833, 0.0, 0.6667, 0.1667, 0.5, 0.1667, 0.6667, 0.3333, 0.6667, 0.5, 0.5, 0.5, 0.5, 0.3333, 0.6667, 0.6667, 0.6667, 0.8333, 0.5, 0.8333, 0.5, 0.6667, 0.6667, 0.1667, 0.6667, 0.3333, 0.5, 0.3333, 0.5, 0.1667, 0.4167, 0.0, 0.5, 0.1667, 0.3333, 0.1667, 0.5, 0.3333, 0.5, 0.5, 0.3333, 0.5, 0.3333, 0.3333, 0.5, 0.6667, 0.5, 0.8333, 0.3333, 0.8333, 0.3333, 0.6667, 0.5, 0.1667, 0.5, 0.3333, 0.3333, 0.3333, 0.3333, 0.1667, 0.5, 0.5, 0.5, 0.6667, 0.3333, 0.6667, 0.3333, 0.5, 0.5, 0.8333, 0.4167, 1.0, 0.3333, 0.8333, 0.25, 0.0, 0.3333, 0.1667, 0.1667, 0.1667, 0.3333, 0.3333, 0.3333, 0.5, 0.1667, 0.5, 0.1667, 0.3333, 0.3333, 0.6667, 0.3333, 0.8333, 0.1667, 0.8333, 0.1667, 0.6667, 0.3333, 0.1667, 0.3333, 0.3333, 0.1667, 0.3333, 0.1667, 0.1667, 0.3333, 0.5, 0.3333, 0.6667, 0.1667, 0.6667, 0.1667, 0.5, 0.3333, 0.8333, 0.25, 1.0, 0.1667, 0.8333, 0.1667, 0.3333, 0.1667, 0.5, 2.98e-08, 0.5, 2.98e-08, 0.3333, 0.1667, 0.6667, 0.1667, 0.8333, 0.0, 0.8333, 0.0, 0.6667, 0.1667, 0.1667, 0.1667, 0.3333, 2.98e-08, 0.3333, 0.0, 0.1667, 0.1667, 0.5, 0.1667, 0.6667, 0.0, 0.6667, 2.98e-08, 0.5, 0.1667, 0.8333, 0.08333, 1.0, 0.0, 0.8333, 0.08333, 0.0, 0.1667, 0.1667, 0.0, 0.1667, 1.0, 0.6667, 1.0, 0.8333, 0.8333, 0.8333, 0.8333, 0.6667, 1.0, 0.1667, 1.0, 0.3333, 0.8333, 0.3333, 0.8333, 0.1667, 1.0, 0.5, 1.0, 0.6667, 0.8333, 0.6667, 0.8333, 0.5, 1.0, 0.8333, 0.9167, 1.0, 0.8333, 0.8333, 0.9167, 0.0, 1.0, 0.1667, 0.8333, 0.1667, 1.0, 0.3333, 1.0, 0.5, 0.8333, 0.5, 0.8333, 0.3333, 0.8333, 0.1667, 0.8333, 0.3333, 0.6667, 0.3333, 0.6667, 0.1667, 0.8333, 0.5, 0.8333, 0.6667, 0.6667, 0.6667, 0.6667, 0.5, 0.8333, 0.8333, 0.75, 1.0, 0.6667, 0.8333, 0.75, 0.0, 0.8333, 0.1667, 0.6667, 0.1667, 0.8333, 0.3333, 0.8333, 0.5, 0.6667, 0.5, 0.6667, 0.3333, 0.8333, 0.6667, 0.8333, 0.8333, 0.6667, 0.8333, 0.6667, 0.6667])
me_sphere_001.materials.append(mat_hojas)
me_sphere_001.use_remesh_preserve_volume = False
me_sphere_001.use_remesh_preserve_attributes = False
me_sphere_001.use_mirror_vertex_groups = False
me_sphere_001.update()
me_sphere_002 = bpy.data.meshes.new('Sphere.002')
me_sphere_002.from_pydata([(0.0, 0.5, 0.866), (0.0, 0.866, 0.5), (0.0, 1.0, -4.371e-08), (0.0, 0.866, -0.5), (0.0, 0.5, -0.866), (-1.308e-07, 7.55e-08, 1.0), (0.433, 0.25, 0.866), (0.75, 0.433, 0.5), (0.866, 0.5, -4.371e-08), (0.75, 0.433, -0.5), (0.433, 0.25, -0.866), (0.433, -0.25, 0.866), (0.75, -0.433, 0.5), (0.866, -0.5, -4.371e-08), (0.75, -0.433, -0.5), (0.433, -0.25, -0.866), (-8.606e-08, -0.5, 0.866), (-1.308e-07, -0.866, 0.5), (-1.308e-07, -1.0, -4.371e-08), (-7.116e-08, -0.866, -0.5), (-1.01e-07, -0.5, -0.866), (0.0, 1.51e-07, -1.0), (-0.433, -0.25, 0.866), (-0.75, -0.433, 0.5), (-0.866, -0.5, -4.371e-08), (-0.75, -0.433, -0.5), (-0.433, -0.25, -0.866), (-0.433, 0.25, 0.866), (-0.75, 0.433, 0.5), (-0.866, 0.5, -4.371e-08), (-0.75, 0.433, -0.5), (-0.433, 0.25, -0.866)], [], [(2, 1, 7, 8), (0, 5, 6), (21, 4, 10), (3, 2, 8, 9), (1, 0, 6, 7), (4, 3, 9, 10), (21, 10, 15), (9, 8, 13, 14), (7, 6, 11, 12), (10, 9, 14, 15), (8, 7, 12, 13), (6, 5, 11), (21, 15, 20), (14, 13, 18, 19), (12, 11, 16, 17), (15, 14, 19, 20), (13, 12, 17, 18), (11, 5, 16), (19, 18, 24, 25), (17, 16, 22, 23), (20, 19, 25, 26), (18, 17, 23, 24), (16, 5, 22), (21, 20, 26), (23, 22, 27, 28), (26, 25, 30, 31), (24, 23, 28, 29), (22, 5, 27), (21, 26, 31), (25, 24, 29, 30), (31, 30, 3, 4), (29, 28, 1, 2), (27, 5, 0), (21, 31, 4), (30, 29, 2, 3), (28, 27, 0, 1)])
_uv = me_sphere_002.uv_layers.new(name='UVMap')
_uv.uv.foreach_set('vector', [0.6667, 0.5, 0.6667, 0.6667, 0.5, 0.6667, 0.5, 0.5, 0.6667, 0.8333, 0.5833, 1.0, 0.5, 0.8333, 0.5833, 0.0, 0.6667, 0.1667, 0.5, 0.1667, 0.6667, 0.3333, 0.6667, 0.5, 0.5, 0.5, 0.5, 0.3333, 0.6667, 0.6667, 0.6667, 0.8333, 0.5, 0.8333, 0.5, 0.6667, 0.6667, 0.1667, 0.6667, 0.3333, 0.5, 0.3333, 0.5, 0.1667, 0.4167, 0.0, 0.5, 0.1667, 0.3333, 0.1667, 0.5, 0.3333, 0.5, 0.5, 0.3333, 0.5, 0.3333, 0.3333, 0.5, 0.6667, 0.5, 0.8333, 0.3333, 0.8333, 0.3333, 0.6667, 0.5, 0.1667, 0.5, 0.3333, 0.3333, 0.3333, 0.3333, 0.1667, 0.5, 0.5, 0.5, 0.6667, 0.3333, 0.6667, 0.3333, 0.5, 0.5, 0.8333, 0.4167, 1.0, 0.3333, 0.8333, 0.25, 0.0, 0.3333, 0.1667, 0.1667, 0.1667, 0.3333, 0.3333, 0.3333, 0.5, 0.1667, 0.5, 0.1667, 0.3333, 0.3333, 0.6667, 0.3333, 0.8333, 0.1667, 0.8333, 0.1667, 0.6667, 0.3333, 0.1667, 0.3333, 0.3333, 0.1667, 0.3333, 0.1667, 0.1667, 0.3333, 0.5, 0.3333, 0.6667, 0.1667, 0.6667, 0.1667, 0.5, 0.3333, 0.8333, 0.25, 1.0, 0.1667, 0.8333, 0.1667, 0.3333, 0.1667, 0.5, 2.98e-08, 0.5, 2.98e-08, 0.3333, 0.1667, 0.6667, 0.1667, 0.8333, 0.0, 0.8333, 0.0, 0.6667, 0.1667, 0.1667, 0.1667, 0.3333, 2.98e-08, 0.3333, 0.0, 0.1667, 0.1667, 0.5, 0.1667, 0.6667, 0.0, 0.6667, 2.98e-08, 0.5, 0.1667, 0.8333, 0.08333, 1.0, 0.0, 0.8333, 0.08333, 0.0, 0.1667, 0.1667, 0.0, 0.1667, 1.0, 0.6667, 1.0, 0.8333, 0.8333, 0.8333, 0.8333, 0.6667, 1.0, 0.1667, 1.0, 0.3333, 0.8333, 0.3333, 0.8333, 0.1667, 1.0, 0.5, 1.0, 0.6667, 0.8333, 0.6667, 0.8333, 0.5, 1.0, 0.8333, 0.9167, 1.0, 0.8333, 0.8333, 0.9167, 0.0, 1.0, 0.1667, 0.8333, 0.1667, 1.0, 0.3333, 1.0, 0.5, 0.8333, 0.5, 0.8333, 0.3333, 0.8333, 0.1667, 0.8333, 0.3333, 0.6667, 0.3333, 0.6667, 0.1667, 0.8333, 0.5, 0.8333, 0.6667, 0.6667, 0.6667, 0.6667, 0.5, 0.8333, 0.8333, 0.75, 1.0, 0.6667, 0.8333, 0.75, 0.0, 0.8333, 0.1667, 0.6667, 0.1667, 0.8333, 0.3333, 0.8333, 0.5, 0.6667, 0.5, 0.6667, 0.3333, 0.8333, 0.6667, 0.8333, 0.8333, 0.6667, 0.8333, 0.6667, 0.6667])
me_sphere_002.materials.append(mat_hojas)
me_sphere_002.use_remesh_preserve_volume = False
me_sphere_002.use_remesh_preserve_attributes = False
me_sphere_002.use_mirror_vertex_groups = False
me_sphere_002.update()
me_sphere_003 = bpy.data.meshes.new('Sphere.003')
me_sphere_003.from_pydata([(0.0, 0.5, 0.866), (0.0, 0.866, 0.5), (0.0, 1.0, -4.371e-08), (0.0, 0.866, -0.5), (0.0, 0.5, -0.866), (-1.308e-07, 7.55e-08, 1.0), (0.433, 0.25, 0.866), (0.75, 0.433, 0.5), (0.866, 0.5, -4.371e-08), (0.75, 0.433, -0.5), (0.433, 0.25, -0.866), (0.433, -0.25, 0.866), (0.75, -0.433, 0.5), (0.866, -0.5, -4.371e-08), (0.75, -0.433, -0.5), (0.433, -0.25, -0.866), (-8.606e-08, -0.5, 0.866), (-1.308e-07, -0.866, 0.5), (-1.308e-07, -1.0, -4.371e-08), (-7.116e-08, -0.866, -0.5), (-1.01e-07, -0.5, -0.866), (0.0, 1.51e-07, -1.0), (-0.433, -0.25, 0.866), (-0.75, -0.433, 0.5), (-0.866, -0.5, -4.371e-08), (-0.75, -0.433, -0.5), (-0.433, -0.25, -0.866), (-0.433, 0.25, 0.866), (-0.75, 0.433, 0.5), (-0.866, 0.5, -4.371e-08), (-0.75, 0.433, -0.5), (-0.433, 0.25, -0.866)], [], [(2, 1, 7, 8), (0, 5, 6), (21, 4, 10), (3, 2, 8, 9), (1, 0, 6, 7), (4, 3, 9, 10), (21, 10, 15), (9, 8, 13, 14), (7, 6, 11, 12), (10, 9, 14, 15), (8, 7, 12, 13), (6, 5, 11), (21, 15, 20), (14, 13, 18, 19), (12, 11, 16, 17), (15, 14, 19, 20), (13, 12, 17, 18), (11, 5, 16), (19, 18, 24, 25), (17, 16, 22, 23), (20, 19, 25, 26), (18, 17, 23, 24), (16, 5, 22), (21, 20, 26), (23, 22, 27, 28), (26, 25, 30, 31), (24, 23, 28, 29), (22, 5, 27), (21, 26, 31), (25, 24, 29, 30), (31, 30, 3, 4), (29, 28, 1, 2), (27, 5, 0), (21, 31, 4), (30, 29, 2, 3), (28, 27, 0, 1)])
_uv = me_sphere_003.uv_layers.new(name='UVMap')
_uv.uv.foreach_set('vector', [0.6667, 0.5, 0.6667, 0.6667, 0.5, 0.6667, 0.5, 0.5, 0.6667, 0.8333, 0.5833, 1.0, 0.5, 0.8333, 0.5833, 0.0, 0.6667, 0.1667, 0.5, 0.1667, 0.6667, 0.3333, 0.6667, 0.5, 0.5, 0.5, 0.5, 0.3333, 0.6667, 0.6667, 0.6667, 0.8333, 0.5, 0.8333, 0.5, 0.6667, 0.6667, 0.1667, 0.6667, 0.3333, 0.5, 0.3333, 0.5, 0.1667, 0.4167, 0.0, 0.5, 0.1667, 0.3333, 0.1667, 0.5, 0.3333, 0.5, 0.5, 0.3333, 0.5, 0.3333, 0.3333, 0.5, 0.6667, 0.5, 0.8333, 0.3333, 0.8333, 0.3333, 0.6667, 0.5, 0.1667, 0.5, 0.3333, 0.3333, 0.3333, 0.3333, 0.1667, 0.5, 0.5, 0.5, 0.6667, 0.3333, 0.6667, 0.3333, 0.5, 0.5, 0.8333, 0.4167, 1.0, 0.3333, 0.8333, 0.25, 0.0, 0.3333, 0.1667, 0.1667, 0.1667, 0.3333, 0.3333, 0.3333, 0.5, 0.1667, 0.5, 0.1667, 0.3333, 0.3333, 0.6667, 0.3333, 0.8333, 0.1667, 0.8333, 0.1667, 0.6667, 0.3333, 0.1667, 0.3333, 0.3333, 0.1667, 0.3333, 0.1667, 0.1667, 0.3333, 0.5, 0.3333, 0.6667, 0.1667, 0.6667, 0.1667, 0.5, 0.3333, 0.8333, 0.25, 1.0, 0.1667, 0.8333, 0.1667, 0.3333, 0.1667, 0.5, 2.98e-08, 0.5, 2.98e-08, 0.3333, 0.1667, 0.6667, 0.1667, 0.8333, 0.0, 0.8333, 0.0, 0.6667, 0.1667, 0.1667, 0.1667, 0.3333, 2.98e-08, 0.3333, 0.0, 0.1667, 0.1667, 0.5, 0.1667, 0.6667, 0.0, 0.6667, 2.98e-08, 0.5, 0.1667, 0.8333, 0.08333, 1.0, 0.0, 0.8333, 0.08333, 0.0, 0.1667, 0.1667, 0.0, 0.1667, 1.0, 0.6667, 1.0, 0.8333, 0.8333, 0.8333, 0.8333, 0.6667, 1.0, 0.1667, 1.0, 0.3333, 0.8333, 0.3333, 0.8333, 0.1667, 1.0, 0.5, 1.0, 0.6667, 0.8333, 0.6667, 0.8333, 0.5, 1.0, 0.8333, 0.9167, 1.0, 0.8333, 0.8333, 0.9167, 0.0, 1.0, 0.1667, 0.8333, 0.1667, 1.0, 0.3333, 1.0, 0.5, 0.8333, 0.5, 0.8333, 0.3333, 0.8333, 0.1667, 0.8333, 0.3333, 0.6667, 0.3333, 0.6667, 0.1667, 0.8333, 0.5, 0.8333, 0.6667, 0.6667, 0.6667, 0.6667, 0.5, 0.8333, 0.8333, 0.75, 1.0, 0.6667, 0.8333, 0.75, 0.0, 0.8333, 0.1667, 0.6667, 0.1667, 0.8333, 0.3333, 0.8333, 0.5, 0.6667, 0.5, 0.6667, 0.3333, 0.8333, 0.6667, 0.8333, 0.8333, 0.6667, 0.8333, 0.6667, 0.6667])
me_sphere_003.materials.append(mat_hojas)
me_sphere_003.use_remesh_preserve_volume = False
me_sphere_003.use_remesh_preserve_attributes = False
me_sphere_003.use_mirror_vertex_groups = False
me_sphere_003.update()
me_sphere_004 = bpy.data.meshes.new('Sphere.004')
me_sphere_004.from_pydata([(0.0, 0.5, 0.866), (0.0, 0.866, 0.5), (0.0, 1.0, -4.371e-08), (0.0, 0.866, -0.5), (0.0, 0.5, -0.866), (-1.308e-07, 7.55e-08, 1.0), (0.433, 0.25, 0.866), (0.75, 0.433, 0.5), (0.866, 0.5, -4.371e-08), (0.75, 0.433, -0.5), (0.433, 0.25, -0.866), (0.433, -0.25, 0.866), (0.75, -0.433, 0.5), (0.866, -0.5, -4.371e-08), (0.75, -0.433, -0.5), (0.433, -0.25, -0.866), (-8.606e-08, -0.5, 0.866), (-1.308e-07, -0.866, 0.5), (-1.308e-07, -1.0, -4.371e-08), (-7.116e-08, -0.866, -0.5), (-1.01e-07, -0.5, -0.866), (0.0, 1.51e-07, -1.0), (-0.433, -0.25, 0.866), (-0.75, -0.433, 0.5), (-0.866, -0.5, -4.371e-08), (-0.75, -0.433, -0.5), (-0.433, -0.25, -0.866), (-0.433, 0.25, 0.866), (-0.75, 0.433, 0.5), (-0.866, 0.5, -4.371e-08), (-0.75, 0.433, -0.5), (-0.433, 0.25, -0.866)], [], [(2, 1, 7, 8), (0, 5, 6), (21, 4, 10), (3, 2, 8, 9), (1, 0, 6, 7), (4, 3, 9, 10), (21, 10, 15), (9, 8, 13, 14), (7, 6, 11, 12), (10, 9, 14, 15), (8, 7, 12, 13), (6, 5, 11), (21, 15, 20), (14, 13, 18, 19), (12, 11, 16, 17), (15, 14, 19, 20), (13, 12, 17, 18), (11, 5, 16), (19, 18, 24, 25), (17, 16, 22, 23), (20, 19, 25, 26), (18, 17, 23, 24), (16, 5, 22), (21, 20, 26), (23, 22, 27, 28), (26, 25, 30, 31), (24, 23, 28, 29), (22, 5, 27), (21, 26, 31), (25, 24, 29, 30), (31, 30, 3, 4), (29, 28, 1, 2), (27, 5, 0), (21, 31, 4), (30, 29, 2, 3), (28, 27, 0, 1)])
_uv = me_sphere_004.uv_layers.new(name='UVMap')
_uv.uv.foreach_set('vector', [0.6667, 0.5, 0.6667, 0.6667, 0.5, 0.6667, 0.5, 0.5, 0.6667, 0.8333, 0.5833, 1.0, 0.5, 0.8333, 0.5833, 0.0, 0.6667, 0.1667, 0.5, 0.1667, 0.6667, 0.3333, 0.6667, 0.5, 0.5, 0.5, 0.5, 0.3333, 0.6667, 0.6667, 0.6667, 0.8333, 0.5, 0.8333, 0.5, 0.6667, 0.6667, 0.1667, 0.6667, 0.3333, 0.5, 0.3333, 0.5, 0.1667, 0.4167, 0.0, 0.5, 0.1667, 0.3333, 0.1667, 0.5, 0.3333, 0.5, 0.5, 0.3333, 0.5, 0.3333, 0.3333, 0.5, 0.6667, 0.5, 0.8333, 0.3333, 0.8333, 0.3333, 0.6667, 0.5, 0.1667, 0.5, 0.3333, 0.3333, 0.3333, 0.3333, 0.1667, 0.5, 0.5, 0.5, 0.6667, 0.3333, 0.6667, 0.3333, 0.5, 0.5, 0.8333, 0.4167, 1.0, 0.3333, 0.8333, 0.25, 0.0, 0.3333, 0.1667, 0.1667, 0.1667, 0.3333, 0.3333, 0.3333, 0.5, 0.1667, 0.5, 0.1667, 0.3333, 0.3333, 0.6667, 0.3333, 0.8333, 0.1667, 0.8333, 0.1667, 0.6667, 0.3333, 0.1667, 0.3333, 0.3333, 0.1667, 0.3333, 0.1667, 0.1667, 0.3333, 0.5, 0.3333, 0.6667, 0.1667, 0.6667, 0.1667, 0.5, 0.3333, 0.8333, 0.25, 1.0, 0.1667, 0.8333, 0.1667, 0.3333, 0.1667, 0.5, 2.98e-08, 0.5, 2.98e-08, 0.3333, 0.1667, 0.6667, 0.1667, 0.8333, 0.0, 0.8333, 0.0, 0.6667, 0.1667, 0.1667, 0.1667, 0.3333, 2.98e-08, 0.3333, 0.0, 0.1667, 0.1667, 0.5, 0.1667, 0.6667, 0.0, 0.6667, 2.98e-08, 0.5, 0.1667, 0.8333, 0.08333, 1.0, 0.0, 0.8333, 0.08333, 0.0, 0.1667, 0.1667, 0.0, 0.1667, 1.0, 0.6667, 1.0, 0.8333, 0.8333, 0.8333, 0.8333, 0.6667, 1.0, 0.1667, 1.0, 0.3333, 0.8333, 0.3333, 0.8333, 0.1667, 1.0, 0.5, 1.0, 0.6667, 0.8333, 0.6667, 0.8333, 0.5, 1.0, 0.8333, 0.9167, 1.0, 0.8333, 0.8333, 0.9167, 0.0, 1.0, 0.1667, 0.8333, 0.1667, 1.0, 0.3333, 1.0, 0.5, 0.8333, 0.5, 0.8333, 0.3333, 0.8333, 0.1667, 0.8333, 0.3333, 0.6667, 0.3333, 0.6667, 0.1667, 0.8333, 0.5, 0.8333, 0.6667, 0.6667, 0.6667, 0.6667, 0.5, 0.8333, 0.8333, 0.75, 1.0, 0.6667, 0.8333, 0.75, 0.0, 0.8333, 0.1667, 0.6667, 0.1667, 0.8333, 0.3333, 0.8333, 0.5, 0.6667, 0.5, 0.6667, 0.3333, 0.8333, 0.6667, 0.8333, 0.8333, 0.6667, 0.8333, 0.6667, 0.6667])
me_sphere_004.materials.append(mat_hojas)
me_sphere_004.use_remesh_preserve_volume = False
me_sphere_004.use_remesh_preserve_attributes = False
me_sphere_004.use_mirror_vertex_groups = False
me_sphere_004.update()
me_sphere_005 = bpy.data.meshes.new('Sphere.005')
me_sphere_005.from_pydata([(0.0, 0.5, 0.866), (0.0, 0.866, 0.5), (0.0, 1.0, -4.371e-08), (0.0, 0.866, -0.5), (0.0, 0.5, -0.866), (-1.308e-07, 7.55e-08, 1.0), (0.433, 0.25, 0.866), (0.75, 0.433, 0.5), (0.866, 0.5, -4.371e-08), (0.75, 0.433, -0.5), (0.433, 0.25, -0.866), (0.433, -0.25, 0.866), (0.75, -0.433, 0.5), (0.866, -0.5, -4.371e-08), (0.75, -0.433, -0.5), (0.433, -0.25, -0.866), (-8.606e-08, -0.5, 0.866), (-1.308e-07, -0.866, 0.5), (-1.308e-07, -1.0, -4.371e-08), (-7.116e-08, -0.866, -0.5), (-1.01e-07, -0.5, -0.866), (0.0, 1.51e-07, -1.0), (-0.433, -0.25, 0.866), (-0.75, -0.433, 0.5), (-0.866, -0.5, -4.371e-08), (-0.75, -0.433, -0.5), (-0.433, -0.25, -0.866), (-0.433, 0.25, 0.866), (-0.75, 0.433, 0.5), (-0.866, 0.5, -4.371e-08), (-0.75, 0.433, -0.5), (-0.433, 0.25, -0.866)], [], [(2, 1, 7, 8), (0, 5, 6), (21, 4, 10), (3, 2, 8, 9), (1, 0, 6, 7), (4, 3, 9, 10), (21, 10, 15), (9, 8, 13, 14), (7, 6, 11, 12), (10, 9, 14, 15), (8, 7, 12, 13), (6, 5, 11), (21, 15, 20), (14, 13, 18, 19), (12, 11, 16, 17), (15, 14, 19, 20), (13, 12, 17, 18), (11, 5, 16), (19, 18, 24, 25), (17, 16, 22, 23), (20, 19, 25, 26), (18, 17, 23, 24), (16, 5, 22), (21, 20, 26), (23, 22, 27, 28), (26, 25, 30, 31), (24, 23, 28, 29), (22, 5, 27), (21, 26, 31), (25, 24, 29, 30), (31, 30, 3, 4), (29, 28, 1, 2), (27, 5, 0), (21, 31, 4), (30, 29, 2, 3), (28, 27, 0, 1)])
_uv = me_sphere_005.uv_layers.new(name='UVMap')
_uv.uv.foreach_set('vector', [0.6667, 0.5, 0.6667, 0.6667, 0.5, 0.6667, 0.5, 0.5, 0.6667, 0.8333, 0.5833, 1.0, 0.5, 0.8333, 0.5833, 0.0, 0.6667, 0.1667, 0.5, 0.1667, 0.6667, 0.3333, 0.6667, 0.5, 0.5, 0.5, 0.5, 0.3333, 0.6667, 0.6667, 0.6667, 0.8333, 0.5, 0.8333, 0.5, 0.6667, 0.6667, 0.1667, 0.6667, 0.3333, 0.5, 0.3333, 0.5, 0.1667, 0.4167, 0.0, 0.5, 0.1667, 0.3333, 0.1667, 0.5, 0.3333, 0.5, 0.5, 0.3333, 0.5, 0.3333, 0.3333, 0.5, 0.6667, 0.5, 0.8333, 0.3333, 0.8333, 0.3333, 0.6667, 0.5, 0.1667, 0.5, 0.3333, 0.3333, 0.3333, 0.3333, 0.1667, 0.5, 0.5, 0.5, 0.6667, 0.3333, 0.6667, 0.3333, 0.5, 0.5, 0.8333, 0.4167, 1.0, 0.3333, 0.8333, 0.25, 0.0, 0.3333, 0.1667, 0.1667, 0.1667, 0.3333, 0.3333, 0.3333, 0.5, 0.1667, 0.5, 0.1667, 0.3333, 0.3333, 0.6667, 0.3333, 0.8333, 0.1667, 0.8333, 0.1667, 0.6667, 0.3333, 0.1667, 0.3333, 0.3333, 0.1667, 0.3333, 0.1667, 0.1667, 0.3333, 0.5, 0.3333, 0.6667, 0.1667, 0.6667, 0.1667, 0.5, 0.3333, 0.8333, 0.25, 1.0, 0.1667, 0.8333, 0.1667, 0.3333, 0.1667, 0.5, 2.98e-08, 0.5, 2.98e-08, 0.3333, 0.1667, 0.6667, 0.1667, 0.8333, 0.0, 0.8333, 0.0, 0.6667, 0.1667, 0.1667, 0.1667, 0.3333, 2.98e-08, 0.3333, 0.0, 0.1667, 0.1667, 0.5, 0.1667, 0.6667, 0.0, 0.6667, 2.98e-08, 0.5, 0.1667, 0.8333, 0.08333, 1.0, 0.0, 0.8333, 0.08333, 0.0, 0.1667, 0.1667, 0.0, 0.1667, 1.0, 0.6667, 1.0, 0.8333, 0.8333, 0.8333, 0.8333, 0.6667, 1.0, 0.1667, 1.0, 0.3333, 0.8333, 0.3333, 0.8333, 0.1667, 1.0, 0.5, 1.0, 0.6667, 0.8333, 0.6667, 0.8333, 0.5, 1.0, 0.8333, 0.9167, 1.0, 0.8333, 0.8333, 0.9167, 0.0, 1.0, 0.1667, 0.8333, 0.1667, 1.0, 0.3333, 1.0, 0.5, 0.8333, 0.5, 0.8333, 0.3333, 0.8333, 0.1667, 0.8333, 0.3333, 0.6667, 0.3333, 0.6667, 0.1667, 0.8333, 0.5, 0.8333, 0.6667, 0.6667, 0.6667, 0.6667, 0.5, 0.8333, 0.8333, 0.75, 1.0, 0.6667, 0.8333, 0.75, 0.0, 0.8333, 0.1667, 0.6667, 0.1667, 0.8333, 0.3333, 0.8333, 0.5, 0.6667, 0.5, 0.6667, 0.3333, 0.8333, 0.6667, 0.8333, 0.8333, 0.6667, 0.8333, 0.6667, 0.6667])
me_sphere_005.materials.append(mat_hojas)
me_sphere_005.use_remesh_preserve_volume = False
me_sphere_005.use_remesh_preserve_attributes = False
me_sphere_005.use_mirror_vertex_groups = False
me_sphere_005.update()
me_sphere_006 = bpy.data.meshes.new('Sphere.006')
me_sphere_006.from_pydata([(0.0, 0.5, 0.866), (0.0, 0.866, 0.5), (0.0, 1.0, -4.371e-08), (0.0, 0.866, -0.5), (0.0, 0.5, -0.866), (-1.308e-07, 7.55e-08, 1.0), (0.433, 0.25, 0.866), (0.75, 0.433, 0.5), (0.866, 0.5, -4.371e-08), (0.75, 0.433, -0.5), (0.433, 0.25, -0.866), (0.433, -0.25, 0.866), (0.75, -0.433, 0.5), (0.866, -0.5, -4.371e-08), (0.75, -0.433, -0.5), (0.433, -0.25, -0.866), (-8.606e-08, -0.5, 0.866), (-1.308e-07, -0.866, 0.5), (-1.308e-07, -1.0, -4.371e-08), (-7.116e-08, -0.866, -0.5), (-1.01e-07, -0.5, -0.866), (0.0, 1.51e-07, -1.0), (-0.433, -0.25, 0.866), (-0.75, -0.433, 0.5), (-0.866, -0.5, -4.371e-08), (-0.75, -0.433, -0.5), (-0.433, -0.25, -0.866), (-0.433, 0.25, 0.866), (-0.75, 0.433, 0.5), (-0.866, 0.5, -4.371e-08), (-0.75, 0.433, -0.5), (-0.433, 0.25, -0.866)], [], [(2, 1, 7, 8), (0, 5, 6), (21, 4, 10), (3, 2, 8, 9), (1, 0, 6, 7), (4, 3, 9, 10), (21, 10, 15), (9, 8, 13, 14), (7, 6, 11, 12), (10, 9, 14, 15), (8, 7, 12, 13), (6, 5, 11), (21, 15, 20), (14, 13, 18, 19), (12, 11, 16, 17), (15, 14, 19, 20), (13, 12, 17, 18), (11, 5, 16), (19, 18, 24, 25), (17, 16, 22, 23), (20, 19, 25, 26), (18, 17, 23, 24), (16, 5, 22), (21, 20, 26), (23, 22, 27, 28), (26, 25, 30, 31), (24, 23, 28, 29), (22, 5, 27), (21, 26, 31), (25, 24, 29, 30), (31, 30, 3, 4), (29, 28, 1, 2), (27, 5, 0), (21, 31, 4), (30, 29, 2, 3), (28, 27, 0, 1)])
_uv = me_sphere_006.uv_layers.new(name='UVMap')
_uv.uv.foreach_set('vector', [0.6667, 0.5, 0.6667, 0.6667, 0.5, 0.6667, 0.5, 0.5, 0.6667, 0.8333, 0.5833, 1.0, 0.5, 0.8333, 0.5833, 0.0, 0.6667, 0.1667, 0.5, 0.1667, 0.6667, 0.3333, 0.6667, 0.5, 0.5, 0.5, 0.5, 0.3333, 0.6667, 0.6667, 0.6667, 0.8333, 0.5, 0.8333, 0.5, 0.6667, 0.6667, 0.1667, 0.6667, 0.3333, 0.5, 0.3333, 0.5, 0.1667, 0.4167, 0.0, 0.5, 0.1667, 0.3333, 0.1667, 0.5, 0.3333, 0.5, 0.5, 0.3333, 0.5, 0.3333, 0.3333, 0.5, 0.6667, 0.5, 0.8333, 0.3333, 0.8333, 0.3333, 0.6667, 0.5, 0.1667, 0.5, 0.3333, 0.3333, 0.3333, 0.3333, 0.1667, 0.5, 0.5, 0.5, 0.6667, 0.3333, 0.6667, 0.3333, 0.5, 0.5, 0.8333, 0.4167, 1.0, 0.3333, 0.8333, 0.25, 0.0, 0.3333, 0.1667, 0.1667, 0.1667, 0.3333, 0.3333, 0.3333, 0.5, 0.1667, 0.5, 0.1667, 0.3333, 0.3333, 0.6667, 0.3333, 0.8333, 0.1667, 0.8333, 0.1667, 0.6667, 0.3333, 0.1667, 0.3333, 0.3333, 0.1667, 0.3333, 0.1667, 0.1667, 0.3333, 0.5, 0.3333, 0.6667, 0.1667, 0.6667, 0.1667, 0.5, 0.3333, 0.8333, 0.25, 1.0, 0.1667, 0.8333, 0.1667, 0.3333, 0.1667, 0.5, 2.98e-08, 0.5, 2.98e-08, 0.3333, 0.1667, 0.6667, 0.1667, 0.8333, 0.0, 0.8333, 0.0, 0.6667, 0.1667, 0.1667, 0.1667, 0.3333, 2.98e-08, 0.3333, 0.0, 0.1667, 0.1667, 0.5, 0.1667, 0.6667, 0.0, 0.6667, 2.98e-08, 0.5, 0.1667, 0.8333, 0.08333, 1.0, 0.0, 0.8333, 0.08333, 0.0, 0.1667, 0.1667, 0.0, 0.1667, 1.0, 0.6667, 1.0, 0.8333, 0.8333, 0.8333, 0.8333, 0.6667, 1.0, 0.1667, 1.0, 0.3333, 0.8333, 0.3333, 0.8333, 0.1667, 1.0, 0.5, 1.0, 0.6667, 0.8333, 0.6667, 0.8333, 0.5, 1.0, 0.8333, 0.9167, 1.0, 0.8333, 0.8333, 0.9167, 0.0, 1.0, 0.1667, 0.8333, 0.1667, 1.0, 0.3333, 1.0, 0.5, 0.8333, 0.5, 0.8333, 0.3333, 0.8333, 0.1667, 0.8333, 0.3333, 0.6667, 0.3333, 0.6667, 0.1667, 0.8333, 0.5, 0.8333, 0.6667, 0.6667, 0.6667, 0.6667, 0.5, 0.8333, 0.8333, 0.75, 1.0, 0.6667, 0.8333, 0.75, 0.0, 0.8333, 0.1667, 0.6667, 0.1667, 0.8333, 0.3333, 0.8333, 0.5, 0.6667, 0.5, 0.6667, 0.3333, 0.8333, 0.6667, 0.8333, 0.8333, 0.6667, 0.8333, 0.6667, 0.6667])
me_sphere_006.materials.append(mat_hojas)
me_sphere_006.use_remesh_preserve_volume = False
me_sphere_006.use_remesh_preserve_attributes = False
me_sphere_006.use_mirror_vertex_groups = False
me_sphere_006.update()
me_sphere_007 = bpy.data.meshes.new('Sphere.007')
me_sphere_007.from_pydata([(0.0, 0.5, 0.866), (0.0, 0.866, 0.5), (0.0, 1.0, -4.371e-08), (0.0, 0.866, -0.5), (0.0, 0.5, -0.866), (-1.308e-07, 7.55e-08, 1.0), (0.433, 0.25, 0.866), (0.75, 0.433, 0.5), (0.866, 0.5, -4.371e-08), (0.75, 0.433, -0.5), (0.433, 0.25, -0.866), (0.433, -0.25, 0.866), (0.75, -0.433, 0.5), (0.866, -0.5, -4.371e-08), (0.75, -0.433, -0.5), (0.433, -0.25, -0.866), (-8.606e-08, -0.5, 0.866), (-1.308e-07, -0.866, 0.5), (-1.308e-07, -1.0, -4.371e-08), (-7.116e-08, -0.866, -0.5), (-1.01e-07, -0.5, -0.866), (0.0, 1.51e-07, -1.0), (-0.433, -0.25, 0.866), (-0.75, -0.433, 0.5), (-0.866, -0.5, -4.371e-08), (-0.75, -0.433, -0.5), (-0.433, -0.25, -0.866), (-0.433, 0.25, 0.866), (-0.75, 0.433, 0.5), (-0.866, 0.5, -4.371e-08), (-0.75, 0.433, -0.5), (-0.433, 0.25, -0.866)], [], [(2, 1, 7, 8), (0, 5, 6), (21, 4, 10), (3, 2, 8, 9), (1, 0, 6, 7), (4, 3, 9, 10), (21, 10, 15), (9, 8, 13, 14), (7, 6, 11, 12), (10, 9, 14, 15), (8, 7, 12, 13), (6, 5, 11), (21, 15, 20), (14, 13, 18, 19), (12, 11, 16, 17), (15, 14, 19, 20), (13, 12, 17, 18), (11, 5, 16), (19, 18, 24, 25), (17, 16, 22, 23), (20, 19, 25, 26), (18, 17, 23, 24), (16, 5, 22), (21, 20, 26), (23, 22, 27, 28), (26, 25, 30, 31), (24, 23, 28, 29), (22, 5, 27), (21, 26, 31), (25, 24, 29, 30), (31, 30, 3, 4), (29, 28, 1, 2), (27, 5, 0), (21, 31, 4), (30, 29, 2, 3), (28, 27, 0, 1)])
_uv = me_sphere_007.uv_layers.new(name='UVMap')
_uv.uv.foreach_set('vector', [0.6667, 0.5, 0.6667, 0.6667, 0.5, 0.6667, 0.5, 0.5, 0.6667, 0.8333, 0.5833, 1.0, 0.5, 0.8333, 0.5833, 0.0, 0.6667, 0.1667, 0.5, 0.1667, 0.6667, 0.3333, 0.6667, 0.5, 0.5, 0.5, 0.5, 0.3333, 0.6667, 0.6667, 0.6667, 0.8333, 0.5, 0.8333, 0.5, 0.6667, 0.6667, 0.1667, 0.6667, 0.3333, 0.5, 0.3333, 0.5, 0.1667, 0.4167, 0.0, 0.5, 0.1667, 0.3333, 0.1667, 0.5, 0.3333, 0.5, 0.5, 0.3333, 0.5, 0.3333, 0.3333, 0.5, 0.6667, 0.5, 0.8333, 0.3333, 0.8333, 0.3333, 0.6667, 0.5, 0.1667, 0.5, 0.3333, 0.3333, 0.3333, 0.3333, 0.1667, 0.5, 0.5, 0.5, 0.6667, 0.3333, 0.6667, 0.3333, 0.5, 0.5, 0.8333, 0.4167, 1.0, 0.3333, 0.8333, 0.25, 0.0, 0.3333, 0.1667, 0.1667, 0.1667, 0.3333, 0.3333, 0.3333, 0.5, 0.1667, 0.5, 0.1667, 0.3333, 0.3333, 0.6667, 0.3333, 0.8333, 0.1667, 0.8333, 0.1667, 0.6667, 0.3333, 0.1667, 0.3333, 0.3333, 0.1667, 0.3333, 0.1667, 0.1667, 0.3333, 0.5, 0.3333, 0.6667, 0.1667, 0.6667, 0.1667, 0.5, 0.3333, 0.8333, 0.25, 1.0, 0.1667, 0.8333, 0.1667, 0.3333, 0.1667, 0.5, 2.98e-08, 0.5, 2.98e-08, 0.3333, 0.1667, 0.6667, 0.1667, 0.8333, 0.0, 0.8333, 0.0, 0.6667, 0.1667, 0.1667, 0.1667, 0.3333, 2.98e-08, 0.3333, 0.0, 0.1667, 0.1667, 0.5, 0.1667, 0.6667, 0.0, 0.6667, 2.98e-08, 0.5, 0.1667, 0.8333, 0.08333, 1.0, 0.0, 0.8333, 0.08333, 0.0, 0.1667, 0.1667, 0.0, 0.1667, 1.0, 0.6667, 1.0, 0.8333, 0.8333, 0.8333, 0.8333, 0.6667, 1.0, 0.1667, 1.0, 0.3333, 0.8333, 0.3333, 0.8333, 0.1667, 1.0, 0.5, 1.0, 0.6667, 0.8333, 0.6667, 0.8333, 0.5, 1.0, 0.8333, 0.9167, 1.0, 0.8333, 0.8333, 0.9167, 0.0, 1.0, 0.1667, 0.8333, 0.1667, 1.0, 0.3333, 1.0, 0.5, 0.8333, 0.5, 0.8333, 0.3333, 0.8333, 0.1667, 0.8333, 0.3333, 0.6667, 0.3333, 0.6667, 0.1667, 0.8333, 0.5, 0.8333, 0.6667, 0.6667, 0.6667, 0.6667, 0.5, 0.8333, 0.8333, 0.75, 1.0, 0.6667, 0.8333, 0.75, 0.0, 0.8333, 0.1667, 0.6667, 0.1667, 0.8333, 0.3333, 0.8333, 0.5, 0.6667, 0.5, 0.6667, 0.3333, 0.8333, 0.6667, 0.8333, 0.8333, 0.6667, 0.8333, 0.6667, 0.6667])
me_sphere_007.materials.append(mat_hojas)
me_sphere_007.use_remesh_preserve_volume = False
me_sphere_007.use_remesh_preserve_attributes = False
me_sphere_007.use_mirror_vertex_groups = False
me_sphere_007.update()
me_sphere_008 = bpy.data.meshes.new('Sphere.008')
me_sphere_008.from_pydata([(0.0, 0.5, 0.866), (0.0, 0.866, 0.5), (0.0, 1.0, -4.371e-08), (0.0, 0.866, -0.5), (0.0, 0.5, -0.866), (-1.308e-07, 7.55e-08, 1.0), (0.433, 0.25, 0.866), (0.75, 0.433, 0.5), (0.866, 0.5, -4.371e-08), (0.75, 0.433, -0.5), (0.433, 0.25, -0.866), (0.433, -0.25, 0.866), (0.75, -0.433, 0.5), (0.866, -0.5, -4.371e-08), (0.75, -0.433, -0.5), (0.433, -0.25, -0.866), (-8.606e-08, -0.5, 0.866), (-1.308e-07, -0.866, 0.5), (-1.308e-07, -1.0, -4.371e-08), (-7.116e-08, -0.866, -0.5), (-1.01e-07, -0.5, -0.866), (0.0, 1.51e-07, -1.0), (-0.433, -0.25, 0.866), (-0.75, -0.433, 0.5), (-0.866, -0.5, -4.371e-08), (-0.75, -0.433, -0.5), (-0.433, -0.25, -0.866), (-0.433, 0.25, 0.866), (-0.75, 0.433, 0.5), (-0.866, 0.5, -4.371e-08), (-0.75, 0.433, -0.5), (-0.433, 0.25, -0.866)], [], [(2, 1, 7, 8), (0, 5, 6), (21, 4, 10), (3, 2, 8, 9), (1, 0, 6, 7), (4, 3, 9, 10), (21, 10, 15), (9, 8, 13, 14), (7, 6, 11, 12), (10, 9, 14, 15), (8, 7, 12, 13), (6, 5, 11), (21, 15, 20), (14, 13, 18, 19), (12, 11, 16, 17), (15, 14, 19, 20), (13, 12, 17, 18), (11, 5, 16), (19, 18, 24, 25), (17, 16, 22, 23), (20, 19, 25, 26), (18, 17, 23, 24), (16, 5, 22), (21, 20, 26), (23, 22, 27, 28), (26, 25, 30, 31), (24, 23, 28, 29), (22, 5, 27), (21, 26, 31), (25, 24, 29, 30), (31, 30, 3, 4), (29, 28, 1, 2), (27, 5, 0), (21, 31, 4), (30, 29, 2, 3), (28, 27, 0, 1)])
_uv = me_sphere_008.uv_layers.new(name='UVMap')
_uv.uv.foreach_set('vector', [0.6667, 0.5, 0.6667, 0.6667, 0.5, 0.6667, 0.5, 0.5, 0.6667, 0.8333, 0.5833, 1.0, 0.5, 0.8333, 0.5833, 0.0, 0.6667, 0.1667, 0.5, 0.1667, 0.6667, 0.3333, 0.6667, 0.5, 0.5, 0.5, 0.5, 0.3333, 0.6667, 0.6667, 0.6667, 0.8333, 0.5, 0.8333, 0.5, 0.6667, 0.6667, 0.1667, 0.6667, 0.3333, 0.5, 0.3333, 0.5, 0.1667, 0.4167, 0.0, 0.5, 0.1667, 0.3333, 0.1667, 0.5, 0.3333, 0.5, 0.5, 0.3333, 0.5, 0.3333, 0.3333, 0.5, 0.6667, 0.5, 0.8333, 0.3333, 0.8333, 0.3333, 0.6667, 0.5, 0.1667, 0.5, 0.3333, 0.3333, 0.3333, 0.3333, 0.1667, 0.5, 0.5, 0.5, 0.6667, 0.3333, 0.6667, 0.3333, 0.5, 0.5, 0.8333, 0.4167, 1.0, 0.3333, 0.8333, 0.25, 0.0, 0.3333, 0.1667, 0.1667, 0.1667, 0.3333, 0.3333, 0.3333, 0.5, 0.1667, 0.5, 0.1667, 0.3333, 0.3333, 0.6667, 0.3333, 0.8333, 0.1667, 0.8333, 0.1667, 0.6667, 0.3333, 0.1667, 0.3333, 0.3333, 0.1667, 0.3333, 0.1667, 0.1667, 0.3333, 0.5, 0.3333, 0.6667, 0.1667, 0.6667, 0.1667, 0.5, 0.3333, 0.8333, 0.25, 1.0, 0.1667, 0.8333, 0.1667, 0.3333, 0.1667, 0.5, 2.98e-08, 0.5, 2.98e-08, 0.3333, 0.1667, 0.6667, 0.1667, 0.8333, 0.0, 0.8333, 0.0, 0.6667, 0.1667, 0.1667, 0.1667, 0.3333, 2.98e-08, 0.3333, 0.0, 0.1667, 0.1667, 0.5, 0.1667, 0.6667, 0.0, 0.6667, 2.98e-08, 0.5, 0.1667, 0.8333, 0.08333, 1.0, 0.0, 0.8333, 0.08333, 0.0, 0.1667, 0.1667, 0.0, 0.1667, 1.0, 0.6667, 1.0, 0.8333, 0.8333, 0.8333, 0.8333, 0.6667, 1.0, 0.1667, 1.0, 0.3333, 0.8333, 0.3333, 0.8333, 0.1667, 1.0, 0.5, 1.0, 0.6667, 0.8333, 0.6667, 0.8333, 0.5, 1.0, 0.8333, 0.9167, 1.0, 0.8333, 0.8333, 0.9167, 0.0, 1.0, 0.1667, 0.8333, 0.1667, 1.0, 0.3333, 1.0, 0.5, 0.8333, 0.5, 0.8333, 0.3333, 0.8333, 0.1667, 0.8333, 0.3333, 0.6667, 0.3333, 0.6667, 0.1667, 0.8333, 0.5, 0.8333, 0.6667, 0.6667, 0.6667, 0.6667, 0.5, 0.8333, 0.8333, 0.75, 1.0, 0.6667, 0.8333, 0.75, 0.0, 0.8333, 0.1667, 0.6667, 0.1667, 0.8333, 0.3333, 0.8333, 0.5, 0.6667, 0.5, 0.6667, 0.3333, 0.8333, 0.6667, 0.8333, 0.8333, 0.6667, 0.8333, 0.6667, 0.6667])
me_sphere_008.materials.append(mat_hojas)
me_sphere_008.use_remesh_preserve_volume = False
me_sphere_008.use_remesh_preserve_attributes = False
me_sphere_008.use_mirror_vertex_groups = False
me_sphere_008.update()

# ---- objects
ob_light = bpy.data.objects.new('Light', light_light)
ob_camera = bpy.data.objects.new('Camera', cam_camera)
ob_pcube1 = bpy.data.objects.new('pCube1', me_mesh)
ob_sphere = bpy.data.objects.new('Sphere', me_sphere)
ob_sphere_001 = bpy.data.objects.new('Sphere.001', me_sphere_001)
ob_sphere_002 = bpy.data.objects.new('Sphere.002', me_sphere_002)
ob_sphere_003 = bpy.data.objects.new('Sphere.003', me_sphere_003)
ob_sphere_004 = bpy.data.objects.new('Sphere.004', me_sphere_004)
ob_sphere_005 = bpy.data.objects.new('Sphere.005', me_sphere_005)
ob_sphere_006 = bpy.data.objects.new('Sphere.006', me_sphere_006)
ob_sphere_007 = bpy.data.objects.new('Sphere.007', me_sphere_007)
ob_sphere_008 = bpy.data.objects.new('Sphere.008', me_sphere_008)

# ---- transforms, parenting, visibility, modifiers, constraints
ob_light.location = (4.076, 1.005, 5.904)
ob_light.rotation_euler = (0.6503, 0.05522, 1.866)
ob_light.lock_rotations_4d = False
ob_light.empty_display_type = 'ARROWS'
ob_light.color = (0.0, 0.0, 0.0, 0.0)
ob_light.lineart.crease_threshold = 0.0
ob_camera.location = (7.359, -6.926, 4.958)
ob_camera.rotation_euler = (1.109, 0.0, 0.8149)
ob_camera.lock_rotations_4d = False
ob_camera.empty_display_type = 'ARROWS'
ob_camera.color = (0.0, 0.0, 0.0, 0.0)
ob_camera.display_type = 'WIRE'
ob_camera.lineart.crease_threshold = 0.0
ob_pcube1.location = (0.0006146, 0.0, 0.0187)
ob_pcube1.rotation_euler = (1.571, -0.0, 0.0)
ob_pcube1.scale = (0.1471, 0.3012, 0.2118)
ob_pcube1.color = (0.8, 0.8, 0.8, 1.0)
ob_pcube1.lineart.crease_threshold = 0.0
ob_sphere.location = (-0.6435, -0.2045, 0.9989)
ob_sphere.scale = (0.3303, 0.3303, 0.251)
ob_sphere.lineart.crease_threshold = 0.0
ob_sphere_001.location = (0.4918, 3.47e-08, 1.222)
ob_sphere_001.scale = (0.3303, 0.3303, 0.1983)
ob_sphere_001.lineart.crease_threshold = 0.0
ob_sphere_002.location = (-0.1801, -0.2045, 1.261)
ob_sphere_002.scale = (0.4414, 0.4414, 0.3354)
ob_sphere_002.lineart.crease_threshold = 0.0
ob_sphere_003.location = (0.1503, -0.3379, 0.9393)
ob_sphere_003.scale = (0.2064, 0.2064, 0.1569)
ob_sphere_003.lineart.crease_threshold = 0.0
ob_sphere_004.location = (0.663, -0.2045, 0.8204)
ob_sphere_004.scale = (0.2064, 0.2064, 0.1569)
ob_sphere_004.lineart.crease_threshold = 0.0
ob_sphere_005.location = (0.4693, -0.2907, 0.6874)
ob_sphere_005.scale = (0.1286, 0.1286, 0.09772)
ob_sphere_005.lineart.crease_threshold = 0.0
ob_sphere_006.location = (-0.3237, -0.5102, 1.025)
ob_sphere_006.scale = (0.1286, 0.1286, 0.09772)
ob_sphere_006.lineart.crease_threshold = 0.0
ob_sphere_007.location = (-0.0688, 0.3334, 1.272)
ob_sphere_007.scale = (0.2574, 0.2574, 0.1956)
ob_sphere_007.lineart.crease_threshold = 0.0
ob_sphere_008.location = (0.5069, -0.4481, 1.231)
ob_sphere_008.scale = (0.1286, 0.1286, 0.09772)
ob_sphere_008.lineart.crease_threshold = 0.0

# ---- collection membership
col_collection.objects.link(ob_light)
col_collection.objects.link(ob_camera)
col_collection.objects.link(ob_pcube1)
col_collection.objects.link(ob_sphere)
col_collection.objects.link(ob_sphere_001)
col_collection.objects.link(ob_sphere_002)
col_collection.objects.link(ob_sphere_003)
col_collection.objects.link(ob_sphere_004)
col_collection.objects.link(ob_sphere_005)
col_collection.objects.link(ob_sphere_006)
col_collection.objects.link(ob_sphere_007)
col_collection.objects.link(ob_sphere_008)

# ---- scene / render settings (as saved in the file)
scene.camera = ob_camera
scene.frame_start = 1; scene.frame_end = 250; scene.frame_set(1)
scene.render.engine = 'BLENDER_EEVEE_NEXT'
scene.cycles.use_denoising = False
scene.cycles.samples = 128
scene.cycles.sampling_pattern = 'TABULATED_SOBOL'
scene.cycles.use_adaptive_sampling = False
scene.cycles.use_light_tree = False
scene.view_settings.view_transform = 'Filmic'
bpy.context.view_layer.update()
